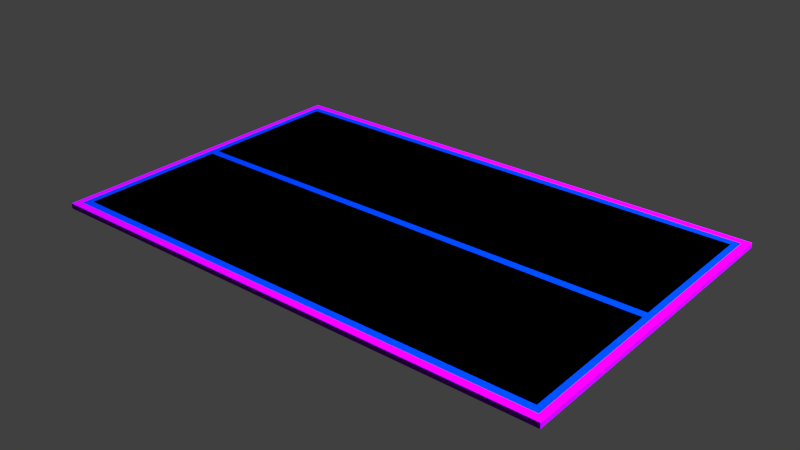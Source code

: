 # Source: table2.blend  (saved by Blender 2.74.0; exported with 4.5.12 LTS)
import bpy
from mathutils import Matrix  # noqa: F401  (used for matrix-valued properties, if any)

bpy.ops.wm.read_factory_settings(use_empty=True)
scene = bpy.context.scene
scene.name = 'Scene'

# ---- collections
col_collection_1 = bpy.data.collections.new('Collection 1'); scene.collection.children.link(col_collection_1)

# ---- materials (node trees are filled in below, after node groups)
mat_material__25 = bpy.data.materials.new('Material #25')
mat_material__25.alpha_threshold = 0.0
mat_material__25.use_transparent_shadow = False
mat_material__25.diffuse_color = (0.0, 0.0, 0.0, 1.0)
mat_material__25.specular_color = (0.9, 0.9, 0.9)
mat_material__25.roughness = 0.5
mat_material__25.specular_intensity = 0.54
mat_material__26 = bpy.data.materials.new('Material #26')
mat_material__26.alpha_threshold = 0.0
mat_material__26.use_transparent_shadow = False
mat_material__26.diffuse_color = (0.0, 0.01538, 0.2957, 1.0)
mat_material__26.specular_color = (0.8835, 0.8163, 0.9)
mat_material__26.roughness = 0.5
mat_material__26.specular_intensity = 1.0
mat_material__36 = bpy.data.materials.new('Material #36')
mat_material__36.alpha_threshold = 0.0
mat_material__36.use_transparent_shadow = False
mat_material__36.diffuse_color = (0.2295, 0.0, 0.6, 1.0)
mat_material__36.specular_color = (0.07324, 0.07324, 0.07324)
mat_material__36.roughness = 0.5
mat_material__36.specular_intensity = 0.0

# ---- material node trees

# ---- world
world_world = bpy.data.worlds.new('World'); scene.world = world_world
world_world.color = (0.05088, 0.05088, 0.05088)
world_world.use_sun_shadow = False
world_world.sun_shadow_jitter_overblur = 0.0
world_world.cycles.sampling_method = 'MANUAL'
world_world.cycles.sample_map_resolution = 256

# ---- lights
light_lamp = bpy.data.lights.new('Lamp', 'POINT')
light_lamp.transmission_factor = 0.0
light_lamp.cutoff_distance = 30.0
light_lamp.energy = 1e+04
light_lamp.shadow_buffer_clip_start = 1.001
light_lamp.shadow_soft_size = 0.1
light_lamp.shadow_maximum_resolution = 0.006
light_lamp.use_absolute_resolution = True
light_lamp.cycles.use_multiple_importance_sampling = False

# ---- meshes
me_untitled_003 = bpy.data.meshes.new('Untitled.003')
me_untitled_003.from_pydata([(-53.94, -29.92, -0.4498), (53.94, -29.92, -0.4498), (-53.94, 29.92, -0.4498), (53.94, 29.92, -0.4498), (-53.94, -29.92, 0.4498), (53.94, -29.92, 0.4498), (-53.94, 29.92, 0.4498), (53.94, 29.92, 0.4498), (-53.94, -27.24, -0.4498), (-53.94, 27.24, -0.4498), (53.94, 27.24, -0.4498), (53.94, -27.24, -0.4498), (53.94, -27.24, 0.4498), (53.94, 27.24, 0.4498), (-53.94, 27.24, 0.4498), (-53.94, -27.24, 0.4498), (-51.27, 29.78, -0.5906), (51.27, 29.92, -0.4498), (51.27, -29.78, -0.5906), (-51.27, -29.92, -0.4498), (-51.27, -29.92, 0.4498), (51.27, -29.92, 0.4498), (51.27, 29.92, 0.4498), (-51.27, 29.92, 0.4498), (-51.27, 27.24, -0.5906), (51.27, 27.24, -0.5906), (51.27, -27.24, -0.5906), (-51.27, -27.24, -0.5906), (51.27, 27.24, 0.5906), (-51.27, 27.24, 0.5906), (-51.27, -27.24, 0.5906), (51.27, -27.24, 0.5906), (-53.94, -0.7246, -0.4498), (-53.8, 0.7246, -0.5906), (53.94, 0.7246, -0.4498), (53.8, -0.7246, -0.5906), (53.94, -0.7246, 0.4498), (53.8, 0.7246, 0.5906), (-53.94, 0.7246, 0.4498), (-53.8, -0.7246, 0.5906), (51.27, 0.7245, -0.5906), (51.27, -0.7246, -0.5906), (-51.27, -0.7245, -0.5906), (-51.27, 0.7246, -0.5906), (-51.27, 0.7245, 0.5906), (-51.27, -0.7246, 0.5906), (51.27, -0.7245, 0.5906), (51.27, 0.7246, 0.5906), (-53.94, -28.58, -0.4498), (53.94, 28.58, -0.4498), (53.94, -28.58, 0.4498), (-53.94, 28.58, 0.4498), (-53.8, 28.58, -0.5906), (53.8, -28.58, -0.5906), (53.8, 28.58, 0.5906), (-53.8, -28.58, 0.5906), (51.27, 28.58, -0.5906), (-51.27, 28.58, -0.5906), (-51.27, -28.58, -0.5906), (51.27, -28.58, -0.5906), (-51.27, 28.58, 0.5906), (51.27, 28.58, 0.5906), (51.27, -28.58, 0.5906), (-51.27, -28.58, 0.5906), (-52.6, 29.92, -0.4498), (52.6, -29.92, -0.4498), (-52.6, -29.92, 0.4498), (52.6, 29.92, 0.4498), (-52.6, 27.24, -0.5906), (52.6, -27.24, -0.5906), (52.6, 27.24, 0.5906), (-52.6, -27.24, 0.5906), (52.6, 29.78, -0.5906), (-52.6, -29.78, -0.5906), (52.6, -29.78, 0.5906), (-52.6, 29.78, 0.5906), (52.6, 27.24, -0.5906), (-52.6, -27.24, -0.5906), (-52.6, 27.24, 0.5906), (52.6, -27.24, 0.5906), (52.6, -0.7246, -0.5906), (52.6, 0.7245, -0.5906), (-52.6, 0.7246, -0.5906), (-52.6, -0.7245, -0.5906), (-52.6, -0.7246, 0.5906), (-52.6, 0.7245, 0.5906), (52.6, 0.7246, 0.5906), (52.6, -0.7245, 0.5906), (52.6, 28.58, -0.5906), (-52.6, 28.58, -0.5906), (-52.6, -28.58, -0.5906), (52.6, -28.58, -0.5906), (-52.6, 28.58, 0.5906), (52.6, 28.58, 0.5906), (52.6, -28.58, 0.5906), (-52.6, -28.58, 0.5906), (-53.8, -29.78, -0.5906), (53.8, -29.78, -0.5906), (-53.8, 29.78, -0.5906), (53.8, 29.78, -0.5906), (-53.8, -29.78, 0.5906), (53.8, -29.78, 0.5906), (-53.8, 29.78, 0.5906), (53.8, 29.78, 0.5906), (-53.8, -27.24, -0.5906), (-53.8, 27.24, -0.5906), (53.8, 27.24, -0.5906), (53.8, -27.24, -0.5906), (53.8, -27.24, 0.5906), (53.8, 27.24, 0.5906), (-53.8, 27.24, 0.5906), (-53.8, -27.24, 0.5906), (-51.27, 29.92, -0.4498), (51.27, 29.78, -0.5906), (51.27, -29.92, -0.4498), (-51.27, -29.78, -0.5906), (-51.27, -29.78, 0.5906), (51.27, -29.78, 0.5906), (51.27, 29.78, 0.5906), (-51.27, 29.78, 0.5906), (-53.8, -0.7245, -0.5906), (-53.94, 0.7246, -0.4498), (53.8, 0.7245, -0.5906), (53.94, -0.7246, -0.4498), (53.8, -0.7245, 0.5906), (53.94, 0.7246, 0.4498), (-53.8, 0.7245, 0.5906), (-53.94, -0.7246, 0.4498), (-53.8, -28.58, -0.5906), (53.8, 28.58, -0.5906), (53.8, -28.58, 0.5906), (-53.8, 28.58, 0.5906), (-53.94, 28.58, -0.4498), (53.94, -28.58, -0.4498), (53.94, 28.58, 0.4498), (-53.94, -28.58, 0.4498), (-52.6, 29.78, -0.5906), (52.6, -29.78, -0.5906), (-52.6, -29.78, 0.5906), (52.6, 29.78, 0.5906), (52.6, 29.92, -0.4498), (-52.6, -29.92, -0.4498), (52.6, -29.92, 0.4498), (-52.6, 29.92, 0.4498), (-53.93, -29.91, -0.5114), (-53.9, -29.89, -0.5554), (-53.86, -29.84, -0.5818), (53.93, -29.91, -0.5114), (53.9, -29.89, -0.5554), (53.86, -29.84, -0.5818), (-53.93, 29.91, -0.5114), (-53.9, 29.89, -0.5554), (-53.86, 29.84, -0.5818), (53.93, 29.91, -0.5114), (53.9, 29.89, -0.5554), (53.86, 29.84, -0.5818), (-53.93, -29.91, 0.5114), (-53.9, -29.89, 0.5554), (-53.86, -29.84, 0.5818), (53.93, -29.91, 0.5114), (53.9, -29.89, 0.5554), (53.86, -29.84, 0.5818), (-53.93, 29.91, 0.5114), (-53.9, 29.89, 0.5554), (-53.86, 29.84, 0.5818), (53.93, 29.91, 0.5114), (53.9, 29.89, 0.5554), (53.86, 29.84, 0.5818), (-53.93, -27.24, -0.5114), (-53.9, -27.24, -0.5554), (-53.86, -27.24, -0.5818), (-53.93, 27.24, -0.5114), (-53.9, 27.24, -0.5554), (-53.86, 27.24, -0.5818), (53.93, 27.24, -0.5114), (53.9, 27.24, -0.5554), (53.86, 27.24, -0.5818), (53.93, -27.24, -0.5114), (53.9, -27.24, -0.5554), (53.86, -27.24, -0.5818), (53.93, -27.24, 0.5114), (53.9, -27.24, 0.5554), (53.86, -27.24, 0.5818), (53.93, 27.24, 0.5114), (53.9, 27.24, 0.5554), (53.86, 27.24, 0.5818), (-53.93, 27.24, 0.5114), (-53.9, 27.24, 0.5554), (-53.86, 27.24, 0.5818), (-53.93, -27.24, 0.5114), (-53.9, -27.24, 0.5554), (-53.86, -27.24, 0.5818), (-51.27, 29.84, -0.5818), (-51.27, 29.89, -0.5554), (-51.27, 29.91, -0.5114), (51.27, 29.91, -0.5114), (51.27, 29.89, -0.5554), (51.27, 29.84, -0.5818), (51.27, -29.84, -0.5818), (51.27, -29.89, -0.5554), (51.27, -29.91, -0.5114), (-51.27, -29.91, -0.5114), (-51.27, -29.89, -0.5554), (-51.27, -29.84, -0.5818), (-51.27, -29.91, 0.5114), (-51.27, -29.89, 0.5554), (-51.27, -29.84, 0.5818), (51.27, -29.91, 0.5114), (51.27, -29.89, 0.5554), (51.27, -29.84, 0.5818), (51.27, 29.91, 0.5114), (51.27, 29.89, 0.5554), (51.27, 29.84, 0.5818), (-51.27, 29.91, 0.5114), (-51.27, 29.89, 0.5554), (-51.27, 29.84, 0.5818), (-53.93, -0.7246, -0.5114), (-53.9, -0.7246, -0.5554), (-53.86, -0.7245, -0.5818), (-53.86, 0.7246, -0.5818), (-53.9, 0.7246, -0.5554), (-53.93, 0.7246, -0.5114), (53.93, 0.7246, -0.5114), (53.9, 0.7246, -0.5554), (53.86, 0.7245, -0.5818), (53.86, -0.7246, -0.5818), (53.9, -0.7246, -0.5554), (53.93, -0.7246, -0.5114), (53.93, -0.7246, 0.5114), (53.9, -0.7246, 0.5554), (53.86, -0.7245, 0.5818), (53.86, 0.7246, 0.5818), (53.9, 0.7246, 0.5554), (53.93, 0.7246, 0.5114), (-53.93, 0.7246, 0.5114), (-53.9, 0.7246, 0.5554), (-53.86, 0.7245, 0.5818), (-53.86, -0.7246, 0.5818), (-53.9, -0.7246, 0.5554), (-53.93, -0.7246, 0.5114), (-53.93, -28.58, -0.5114), (-53.9, -28.58, -0.5554), (-53.86, -28.58, -0.5818), (53.93, 28.58, -0.5114), (53.9, 28.58, -0.5554), (53.86, 28.58, -0.5818), (53.93, -28.58, 0.5114), (53.9, -28.58, 0.5554), (53.86, -28.58, 0.5818), (-53.93, 28.58, 0.5114), (-53.9, 28.58, 0.5554), (-53.86, 28.58, 0.5818), (-53.86, 28.58, -0.5818), (-53.9, 28.58, -0.5554), (-53.93, 28.58, -0.5114), (53.86, -28.58, -0.5818), (53.9, -28.58, -0.5554), (53.93, -28.58, -0.5114), (53.86, 28.58, 0.5818), (53.9, 28.58, 0.5554), (53.93, 28.58, 0.5114), (-53.86, -28.58, 0.5818), (-53.9, -28.58, 0.5554), (-53.93, -28.58, 0.5114), (-52.6, 29.91, -0.5114), (-52.6, 29.89, -0.5554), (-52.6, 29.84, -0.5818), (52.6, -29.91, -0.5114), (52.6, -29.89, -0.5554), (52.6, -29.84, -0.5818), (-52.6, -29.91, 0.5114), (-52.6, -29.89, 0.5554), (-52.6, -29.84, 0.5818), (52.6, 29.91, 0.5114), (52.6, 29.89, 0.5554), (52.6, 29.84, 0.5818), (52.6, 29.84, -0.5818), (52.6, 29.89, -0.5554), (52.6, 29.91, -0.5114), (-52.6, -29.84, -0.5818), (-52.6, -29.89, -0.5554), (-52.6, -29.91, -0.5114), (52.6, -29.84, 0.5818), (52.6, -29.89, 0.5554), (52.6, -29.91, 0.5114), (-52.6, 29.84, 0.5818), (-52.6, 29.89, 0.5554), (-52.6, 29.91, 0.5114)], [], [(40, 41, 42, 43), (44, 45, 46, 47), (19, 114, 21, 20), (123, 34, 125, 36), (17, 112, 23, 22), (121, 32, 127, 38), (16, 113, 56, 57), (18, 115, 58, 59), (118, 119, 60, 61), (116, 117, 62, 63), (10, 49, 134, 13), (12, 50, 133, 11), (8, 48, 135, 15), (14, 51, 132, 9), (122, 35, 80, 81), (120, 33, 82, 83), (126, 39, 84, 85), (124, 37, 86, 87), (114, 65, 142, 21), (20, 66, 141, 19), (112, 64, 143, 23), (22, 67, 140, 17), (113, 72, 88, 56), (24, 68, 89, 57), (115, 73, 90, 58), (26, 69, 91, 59), (119, 75, 92, 60), (28, 70, 93, 61), (117, 74, 94, 62), (30, 71, 95, 63), (41, 26, 27, 42), (43, 24, 25, 40), (45, 30, 31, 46), (47, 28, 29, 44), (34, 10, 13, 125), (36, 12, 11, 123), (32, 8, 15, 127), (38, 14, 9, 121), (35, 107, 69, 80), (40, 25, 76, 81), (33, 105, 68, 82), (42, 27, 77, 83), (39, 111, 71, 84), (44, 29, 78, 85), (37, 109, 70, 86), (46, 31, 79, 87), (56, 25, 24, 57), (58, 27, 26, 59), (60, 29, 28, 61), (62, 31, 30, 63), (49, 3, 7, 134), (50, 5, 1, 133), (48, 0, 4, 135), (51, 6, 2, 132), (129, 106, 76, 88), (52, 98, 136, 89), (128, 104, 77, 90), (53, 97, 137, 91), (131, 110, 78, 92), (54, 103, 139, 93), (130, 108, 79, 94), (55, 100, 138, 95), (80, 41, 40, 81), (82, 43, 42, 83), (84, 45, 44, 85), (86, 47, 46, 87), (65, 1, 5, 142), (66, 4, 0, 141), (64, 2, 6, 143), (67, 7, 3, 140), (72, 99, 129, 88), (68, 105, 52, 89), (73, 96, 128, 90), (69, 107, 53, 91), (75, 102, 131, 92), (70, 109, 54, 93), (74, 101, 130, 94), (71, 111, 55, 95), (69, 26, 41, 80), (76, 106, 122, 81), (68, 24, 43, 82), (77, 104, 120, 83), (71, 30, 45, 84), (78, 110, 126, 85), (70, 28, 47, 86), (79, 108, 124, 87), (76, 25, 56, 88), (136, 16, 57, 89), (77, 27, 58, 90), (137, 18, 59, 91), (78, 29, 60, 92), (139, 118, 61, 93), (79, 31, 62, 94), (138, 116, 63, 95), (96, 146, 242, 128), (98, 152, 266, 136), (99, 155, 245, 129), (97, 149, 269, 137), (100, 158, 272, 138), (101, 161, 248, 130), (103, 167, 275, 139), (102, 164, 251, 131), (104, 170, 218, 120), (105, 173, 252, 52), (106, 176, 224, 122), (107, 179, 255, 53), (108, 182, 230, 124), (109, 185, 258, 54), (110, 188, 236, 126), (111, 191, 261, 55), (16, 192, 197, 113), (113, 197, 276, 72), (18, 198, 203, 115), (115, 203, 279, 73), (116, 206, 209, 117), (117, 209, 282, 74), (118, 212, 215, 119), (119, 215, 285, 75), (120, 218, 219, 33), (33, 219, 173, 105), (122, 224, 225, 35), (35, 225, 179, 107), (124, 230, 231, 37), (37, 231, 185, 109), (126, 236, 237, 39), (39, 237, 191, 111), (128, 242, 170, 104), (129, 245, 176, 106), (130, 248, 182, 108), (131, 251, 188, 110), (52, 252, 152, 98), (53, 255, 149, 97), (54, 258, 167, 103), (55, 261, 158, 100), (136, 266, 192, 16), (137, 269, 198, 18), (138, 272, 206, 116), (139, 275, 212, 118), (72, 276, 155, 99), (73, 279, 146, 96), (74, 282, 161, 101), (75, 285, 164, 102), (146, 145, 241, 242), (145, 144, 240, 241), (144, 0, 48, 240), (152, 151, 265, 266), (151, 150, 264, 265), (150, 2, 64, 264), (155, 154, 244, 245), (154, 153, 243, 244), (153, 3, 49, 243), (149, 148, 268, 269), (148, 147, 267, 268), (147, 1, 65, 267), (158, 157, 271, 272), (157, 156, 270, 271), (156, 4, 66, 270), (161, 160, 247, 248), (160, 159, 246, 247), (159, 5, 50, 246), (167, 166, 274, 275), (166, 165, 273, 274), (165, 7, 67, 273), (164, 163, 250, 251), (163, 162, 249, 250), (162, 6, 51, 249), (170, 169, 217, 218), (169, 168, 216, 217), (168, 8, 32, 216), (173, 172, 253, 252), (172, 171, 254, 253), (171, 9, 132, 254), (176, 175, 223, 224), (175, 174, 222, 223), (174, 10, 34, 222), (179, 178, 256, 255), (178, 177, 257, 256), (177, 11, 133, 257), (182, 181, 229, 230), (181, 180, 228, 229), (180, 12, 36, 228), (185, 184, 259, 258), (184, 183, 260, 259), (183, 13, 134, 260), (188, 187, 235, 236), (187, 186, 234, 235), (186, 14, 38, 234), (191, 190, 262, 261), (190, 189, 263, 262), (189, 15, 135, 263), (192, 193, 196, 197), (193, 194, 195, 196), (194, 112, 17, 195), (197, 196, 277, 276), (196, 195, 278, 277), (195, 17, 140, 278), (198, 199, 202, 203), (199, 200, 201, 202), (200, 114, 19, 201), (203, 202, 280, 279), (202, 201, 281, 280), (201, 19, 141, 281), (206, 205, 208, 209), (205, 204, 207, 208), (204, 20, 21, 207), (209, 208, 283, 282), (208, 207, 284, 283), (207, 21, 142, 284), (212, 211, 214, 215), (211, 210, 213, 214), (210, 22, 23, 213), (215, 214, 286, 285), (214, 213, 287, 286), (213, 23, 143, 287), (218, 217, 220, 219), (217, 216, 221, 220), (216, 32, 121, 221), (219, 220, 172, 173), (220, 221, 171, 172), (221, 121, 9, 171), (224, 223, 226, 225), (223, 222, 227, 226), (222, 34, 123, 227), (225, 226, 178, 179), (226, 227, 177, 178), (227, 123, 11, 177), (230, 229, 232, 231), (229, 228, 233, 232), (228, 36, 125, 233), (231, 232, 184, 185), (232, 233, 183, 184), (233, 125, 13, 183), (236, 235, 238, 237), (235, 234, 239, 238), (234, 38, 127, 239), (237, 238, 190, 191), (238, 239, 189, 190), (239, 127, 15, 189), (242, 241, 169, 170), (241, 240, 168, 169), (240, 48, 8, 168), (245, 244, 175, 176), (244, 243, 174, 175), (243, 49, 10, 174), (248, 247, 181, 182), (247, 246, 180, 181), (246, 50, 12, 180), (251, 250, 187, 188), (250, 249, 186, 187), (249, 51, 14, 186), (252, 253, 151, 152), (253, 254, 150, 151), (254, 132, 2, 150), (255, 256, 148, 149), (256, 257, 147, 148), (257, 133, 1, 147), (258, 259, 166, 167), (259, 260, 165, 166), (260, 134, 7, 165), (261, 262, 157, 158), (262, 263, 156, 157), (263, 135, 4, 156), (266, 265, 193, 192), (265, 264, 194, 193), (264, 64, 112, 194), (269, 268, 199, 198), (268, 267, 200, 199), (267, 65, 114, 200), (272, 271, 205, 206), (271, 270, 204, 205), (270, 66, 20, 204), (275, 274, 211, 212), (274, 273, 210, 211), (273, 67, 22, 210), (276, 277, 154, 155), (277, 278, 153, 154), (278, 140, 3, 153), (279, 280, 145, 146), (280, 281, 144, 145), (281, 141, 0, 144), (282, 283, 160, 161), (283, 284, 159, 160), (284, 142, 5, 159), (285, 286, 163, 164), (286, 287, 162, 163), (287, 143, 6, 162)])
me_untitled_003.polygons.foreach_set('material_index', [1, 1, 2, 2, 2, 2, 2, 2, 2, 2, 2, 2, 2, 2, 2, 2, 2, 2, 2, 2, 2, 2, 2, 1, 2, 1, 2, 1, 2, 1, 1, 1, 0, 0, 2, 2, 2, 2, 2, 1, 2, 1, 2, 1, 2, 1, 1, 1, 1, 1, 2, 2, 2, 2, 2, 2, 2, 2, 2, 2, 2, 2, 1, 1, 1, 1, 2, 2, 2, 2, 2, 2, 2, 2, 2, 2, 2, 2, 1, 2, 1, 2, 1, 2, 1, 2, 1, 2, 1, 2, 1, 2, 1, 2, 2, 2, 2, 2, 2, 2, 2, 2, 2, 2, 2, 2, 2, 2, 2, 2, 2, 2, 2, 2, 2, 2, 2, 2, 2, 2, 2, 2, 2, 2, 2, 2, 2, 2, 2, 2, 2, 2, 2, 2, 2, 2, 2, 2, 2, 2, 2, 2, 2, 2, 2, 2, 2, 2, 2, 2, 2, 2, 2, 2, 2, 2, 2, 2, 2, 2, 2, 2, 2, 2, 2, 2, 2, 2, 2, 2, 2, 2, 2, 2, 2, 2, 2, 2, 2, 2, 2, 2, 2, 2, 2, 2, 2, 2, 2, 2, 2, 2, 2, 2, 2, 2, 2, 2, 2, 2, 2, 2, 2, 2, 2, 2, 2, 2, 2, 2, 2, 2, 2, 2, 2, 2, 2, 2, 2, 2, 2, 2, 2, 2, 2, 2, 2, 2, 2, 2, 2, 2, 2, 2, 2, 2, 2, 2, 2, 2, 2, 2, 2, 2, 2, 2, 2, 2, 2, 2, 2, 2, 2, 2, 2, 2, 2, 2, 2, 2, 2, 2, 2, 2, 2, 2, 2, 2, 2, 2, 2, 2, 2, 2, 2, 2, 2, 2, 2, 2, 2, 2, 2, 2, 2, 2])
_k = set([(0, 4), (0, 48), (0, 141), (0, 144), (1, 5), (1, 65), (1, 133), (1, 147), (2, 6), (2, 64), (2, 132), (2, 150), (3, 7), (3, 49), (3, 140), (3, 153), (4, 66), (4, 135), (4, 156), (5, 50), (5, 142), (5, 159), (6, 51), (6, 143), (6, 162), (7, 67), (7, 134), (7, 165), (8, 32), (8, 48), (9, 121), (9, 132), (10, 34), (10, 49), (11, 123), (11, 133), (12, 36), (12, 50), (13, 125), (13, 134), (14, 38), (14, 51), (15, 127), (15, 135), (16, 113), (16, 136), (17, 112), (17, 140), (18, 115), (18, 137), (19, 114), (19, 141), (20, 21), (20, 66), (21, 142), (22, 23), (22, 67), (23, 143), (32, 121), (33, 105), (33, 120), (34, 123), (35, 107), (35, 122), (36, 125), (37, 109), (37, 124), (38, 127), (39, 111), (39, 126), (52, 98), (52, 105), (53, 97), (53, 107), (54, 103), (54, 109), (55, 100), (55, 111), (64, 112), (65, 114), (72, 99), (72, 113), (73, 96), (73, 115), (74, 101), (74, 117), (75, 102), (75, 119), (96, 128), (96, 146), (97, 137), (97, 149), (98, 136), (98, 152), (99, 129), (99, 155), (100, 138), (100, 158), (101, 130), (101, 161), (102, 131), (102, 164), (103, 139), (103, 167), (104, 120), (104, 128), (106, 122), (106, 129), (108, 124), (108, 130), (110, 126), (110, 131), (116, 117), (116, 138), (118, 119), (118, 139), (144, 145), (144, 240), (144, 281), (145, 146), (145, 241), (145, 280), (146, 242), (146, 279), (147, 148), (147, 257), (147, 267), (148, 149), (148, 256), (148, 268), (149, 255), (149, 269), (150, 151), (150, 254), (150, 264), (151, 152), (151, 253), (151, 265), (152, 252), (152, 266), (153, 154), (153, 243), (153, 278), (154, 155), (154, 244), (154, 277), (155, 245), (155, 276), (156, 157), (156, 263), (156, 270), (157, 158), (157, 262), (157, 271), (158, 261), (158, 272), (159, 160), (159, 246), (159, 284), (160, 161), (160, 247), (160, 283), (161, 248), (161, 282), (162, 163), (162, 249), (162, 287), (163, 164), (163, 250), (163, 286), (164, 251), (164, 285), (165, 166), (165, 260), (165, 273), (166, 167), (166, 259), (166, 274), (167, 258), (167, 275), (168, 216), (168, 240), (169, 217), (169, 241), (170, 218), (170, 242), (171, 221), (171, 254), (172, 220), (172, 253), (173, 219), (173, 252), (174, 222), (174, 243), (175, 223), (175, 244), (176, 224), (176, 245), (177, 227), (177, 257), (178, 226), (178, 256), (179, 225), (179, 255), (180, 228), (180, 246), (181, 229), (181, 247), (182, 230), (182, 248), (183, 233), (183, 260), (184, 232), (184, 259), (185, 231), (185, 258), (186, 234), (186, 249), (187, 235), (187, 250), (188, 236), (188, 251), (189, 239), (189, 263), (190, 238), (190, 262), (191, 237), (191, 261), (192, 197), (192, 266), (193, 196), (193, 265), (194, 195), (194, 264), (195, 278), (196, 277), (197, 276), (198, 203), (198, 269), (199, 202), (199, 268), (200, 201), (200, 267), (201, 281), (202, 280), (203, 279), (204, 207), (204, 270), (205, 208), (205, 271), (206, 209), (206, 272), (207, 284), (208, 283), (209, 282), (210, 213), (210, 273), (211, 214), (211, 274), (212, 215), (212, 275), (213, 287), (214, 286), (215, 285), (216, 221), (217, 220), (218, 219), (222, 227), (223, 226), (224, 225), (228, 233), (229, 232), (230, 231), (234, 239), (235, 238), (236, 237)])
me_untitled_003.attributes.new('sharp_edge', 'BOOLEAN', 'EDGE').data.foreach_set('value', [ (min(e.vertices), max(e.vertices)) in _k for e in me_untitled_003.edges])
_uv = me_untitled_003.uv_layers.new(name='UVChannel_1')
_uv.uv.foreach_set('vector', [0.0247, 0.5121, 0.0247, 0.4879, 0.9753, 0.4879, 0.9753, 0.5121, 0.0247, 0.5121, 0.0247, 0.4879, 0.9753, 0.4879, 0.9753, 0.5121, 0.0247, 0.1191, 0.9753, 0.1191, 0.9753, 0.8809, 0.0247, 0.8809, 0.4879, 0.1191, 0.5121, 0.1191, 0.5121, 0.8809, 0.4879, 0.8809, 0.0247, 0.1191, 0.9753, 0.1191, 0.9753, 0.8809, 0.0247, 0.8809, 0.4879, 0.1191, 0.5121, 0.1191, 0.5121, 0.8809, 0.4879, 0.8809, 0.9753, 0.9976, 0.0247, 0.9976, 0.0247, 0.9776, 0.9753, 0.9776, 0.0247, 0.002351, 0.9753, 0.002351, 0.9753, 0.02241, 0.0247, 0.02241, 0.9753, 0.9976, 0.0247, 0.9976, 0.0247, 0.9776, 0.9753, 0.9776, 0.0247, 0.002351, 0.9753, 0.002351, 0.9753, 0.02241, 0.0247, 0.02241, 0.9552, 0.1191, 0.9776, 0.1191, 0.9776, 0.8809, 0.9552, 0.8809, 0.04482, 0.8809, 0.02241, 0.8809, 0.02241, 0.1191, 0.04482, 0.1191, 0.9552, 0.1191, 0.9776, 0.1191, 0.9776, 0.8809, 0.9552, 0.8809, 0.04482, 0.8809, 0.02241, 0.8809, 0.02241, 0.1191, 0.04482, 0.1191, 0.001304, 0.5121, 0.001304, 0.4879, 0.01235, 0.4879, 0.01235, 0.5121, 0.9987, 0.4879, 0.9987, 0.5121, 0.9877, 0.5121, 0.9877, 0.4879, 0.001304, 0.5121, 0.001304, 0.4879, 0.01235, 0.4879, 0.01235, 0.5121, 0.9987, 0.4879, 0.9987, 0.5121, 0.9877, 0.5121, 0.9877, 0.4879, 0.9753, 0.1191, 0.9877, 0.1191, 0.9877, 0.8809, 0.9753, 0.8809, 0.0247, 0.8809, 0.01235, 0.8809, 0.01235, 0.1191, 0.0247, 0.1191, 0.9753, 0.1191, 0.9877, 0.1191, 0.9877, 0.8809, 0.9753, 0.8809, 0.0247, 0.8809, 0.01235, 0.8809, 0.01235, 0.1191, 0.0247, 0.1191, 0.0247, 0.9976, 0.01235, 0.9976, 0.01235, 0.9776, 0.0247, 0.9776, 0.9753, 0.9552, 0.9877, 0.9552, 0.9877, 0.9776, 0.9753, 0.9776, 0.9753, 0.002351, 0.9877, 0.002351, 0.9877, 0.02241, 0.9753, 0.02241, 0.0247, 0.04482, 0.01235, 0.04482, 0.01235, 0.02241, 0.0247, 0.02241, 0.0247, 0.9976, 0.01235, 0.9976, 0.01235, 0.9776, 0.0247, 0.9776, 0.9753, 0.9552, 0.9877, 0.9552, 0.9877, 0.9776, 0.9753, 0.9776, 0.9753, 0.002351, 0.9877, 0.002351, 0.9877, 0.02241, 0.9753, 0.02241, 0.0247, 0.04482, 0.01235, 0.04482, 0.01235, 0.02241, 0.0247, 0.02241, 0.0247, 0.4879, 0.0247, 0.04482, 0.9753, 0.04482, 0.9753, 0.4879, 0.9753, 0.5121, 0.9753, 0.9552, 0.0247, 0.9552, 0.0247, 0.5121, 0.0247, 0.4879, 0.0247, 0.04482, 0.9753, 0.04482, 0.9753, 0.4879, 0.9753, 0.5121, 0.9753, 0.9552, 0.0247, 0.9552, 0.0247, 0.5121, 0.5121, 0.1191, 0.9552, 0.1191, 0.9552, 0.8809, 0.5121, 0.8809, 0.4879, 0.8809, 0.04482, 0.8809, 0.04482, 0.1191, 0.4879, 0.1191, 0.5121, 0.1191, 0.9552, 0.1191, 0.9552, 0.8809, 0.5121, 0.8809, 0.4879, 0.8809, 0.04482, 0.8809, 0.04482, 0.1191, 0.4879, 0.1191, 0.001304, 0.4879, 0.001304, 0.04482, 0.01235, 0.04482, 0.01235, 0.4879, 0.0247, 0.5121, 0.0247, 0.9552, 0.01235, 0.9552, 0.01235, 0.5121, 0.9987, 0.5121, 0.9987, 0.9552, 0.9877, 0.9552, 0.9877, 0.5121, 0.9753, 0.4879, 0.9753, 0.04482, 0.9877, 0.04482, 0.9877, 0.4879, 0.001304, 0.4879, 0.001304, 0.04482, 0.01235, 0.04482, 0.01235, 0.4879, 0.0247, 0.5121, 0.0247, 0.9552, 0.01235, 0.9552, 0.01235, 0.5121, 0.9987, 0.5121, 0.9987, 0.9552, 0.9877, 0.9552, 0.9877, 0.5121, 0.9753, 0.4879, 0.9753, 0.04482, 0.9877, 0.04482, 0.9877, 0.4879, 0.0247, 0.9776, 0.0247, 0.9552, 0.9753, 0.9552, 0.9753, 0.9776, 0.9753, 0.02241, 0.9753, 0.04482, 0.0247, 0.04482, 0.0247, 0.02241, 0.0247, 0.9776, 0.0247, 0.9552, 0.9753, 0.9552, 0.9753, 0.9776, 0.9753, 0.02241, 0.9753, 0.04482, 0.0247, 0.04482, 0.0247, 0.02241, 0.9776, 0.1191, 1.0, 0.1191, 1.0, 0.8809, 0.9776, 0.8809, 0.02241, 0.8809, 0.0, 0.8809, 0.0, 0.1191, 0.02241, 0.1191, 0.9776, 0.1191, 1.0, 0.1191, 1.0, 0.8809, 0.9776, 0.8809, 0.02241, 0.8809, 0.0, 0.8809, 0.0, 0.1191, 0.02241, 0.1191, 0.001304, 0.9776, 0.001304, 0.9552, 0.01235, 0.9552, 0.01235, 0.9776, 0.9987, 0.9776, 0.9987, 0.9976, 0.9877, 0.9976, 0.9877, 0.9776, 0.9987, 0.02241, 0.9987, 0.04482, 0.9877, 0.04482, 0.9877, 0.02241, 0.001304, 0.02241, 0.001304, 0.002351, 0.01235, 0.002351, 0.01235, 0.02241, 0.001304, 0.9776, 0.001304, 0.9552, 0.01235, 0.9552, 0.01235, 0.9776, 0.9987, 0.9776, 0.9987, 0.9976, 0.9877, 0.9976, 0.9877, 0.9776, 0.9987, 0.02241, 0.9987, 0.04482, 0.9877, 0.04482, 0.9877, 0.02241, 0.001304, 0.02241, 0.001304, 0.002351, 0.01235, 0.002351, 0.01235, 0.02241, 0.01235, 0.4879, 0.0247, 0.4879, 0.0247, 0.5121, 0.01235, 0.5121, 0.9877, 0.5121, 0.9753, 0.5121, 0.9753, 0.4879, 0.9877, 0.4879, 0.01235, 0.4879, 0.0247, 0.4879, 0.0247, 0.5121, 0.01235, 0.5121, 0.9877, 0.5121, 0.9753, 0.5121, 0.9753, 0.4879, 0.9877, 0.4879, 0.9877, 0.1191, 1.0, 0.1191, 1.0, 0.8809, 0.9877, 0.8809, 0.01235, 0.8809, 0.0, 0.8809, 0.0, 0.1191, 0.01235, 0.1191, 0.9877, 0.1191, 1.0, 0.1191, 1.0, 0.8809, 0.9877, 0.8809, 0.01235, 0.8809, 0.0, 0.8809, 0.0, 0.1191, 0.01235, 0.1191, 0.01235, 0.9976, 0.001304, 0.9976, 0.001304, 0.9776, 0.01235, 0.9776, 0.9877, 0.9552, 0.9987, 0.9552, 0.9987, 0.9776, 0.9877, 0.9776, 0.9877, 0.002351, 0.9987, 0.002351, 0.9987, 0.02241, 0.9877, 0.02241, 0.01235, 0.04482, 0.001304, 0.04482, 0.001304, 0.02241, 0.01235, 0.02241, 0.01235, 0.9976, 0.001304, 0.9976, 0.001304, 0.9776, 0.01235, 0.9776, 0.9877, 0.9552, 0.9987, 0.9552, 0.9987, 0.9776, 0.9877, 0.9776, 0.9877, 0.002351, 0.9987, 0.002351, 0.9987, 0.02241, 0.9877, 0.02241, 0.01235, 0.04482, 0.001304, 0.04482, 0.001304, 0.02241, 0.01235, 0.02241, 0.01235, 0.04482, 0.0247, 0.04482, 0.0247, 0.4879, 0.01235, 0.4879, 0.01235, 0.9552, 0.001304, 0.9552, 0.001304, 0.5121, 0.01235, 0.5121, 0.9877, 0.9552, 0.9753, 0.9552, 0.9753, 0.5121, 0.9877, 0.5121, 0.9877, 0.04482, 0.9987, 0.04482, 0.9987, 0.4879, 0.9877, 0.4879, 0.01235, 0.04482, 0.0247, 0.04482, 0.0247, 0.4879, 0.01235, 0.4879, 0.01235, 0.9552, 0.001304, 0.9552, 0.001304, 0.5121, 0.01235, 0.5121, 0.9877, 0.9552, 0.9753, 0.9552, 0.9753, 0.5121, 0.9877, 0.5121, 0.9877, 0.04482, 0.9987, 0.04482, 0.9987, 0.4879, 0.9877, 0.4879, 0.01235, 0.9552, 0.0247, 0.9552, 0.0247, 0.9776, 0.01235, 0.9776, 0.9877, 0.9976, 0.9753, 0.9976, 0.9753, 0.9776, 0.9877, 0.9776, 0.9877, 0.04482, 0.9753, 0.04482, 0.9753, 0.02241, 0.9877, 0.02241, 0.01235, 0.002351, 0.0247, 0.002351, 0.0247, 0.02241, 0.01235, 0.02241, 0.01235, 0.9552, 0.0247, 0.9552, 0.0247, 0.9776, 0.01235, 0.9776, 0.9877, 0.9976, 0.9753, 0.9976, 0.9753, 0.9776, 0.9877, 0.9776, 0.9877, 0.04482, 0.9753, 0.04482, 0.9753, 0.02241, 0.9877, 0.02241, 0.01235, 0.002351, 0.0247, 0.002351, 0.0247, 0.02241, 0.01235, 0.02241, 0.9977, 0.1455, 0.9983, 0.1389, 0.9775, 0.1066, 0.9775, 0.1025, 0.9987, 0.1472, 0.999, 0.1402, 0.9876, 0.1072, 0.9876, 0.1032, 0.9977, 0.1455, 0.9983, 0.1389, 0.9775, 0.1066, 0.9775, 0.1025, 0.9987, 0.1472, 0.999, 0.1402, 0.9876, 0.1072, 0.9876, 0.1032, 0.001288, 0.8528, 0.0009659, 0.8598, 0.01238, 0.8928, 0.01239, 0.8968, 0.002323, 0.8545, 0.001742, 0.8611, 0.02246, 0.8934, 0.02248, 0.8975, 0.001288, 0.8528, 0.0009659, 0.8598, 0.01238, 0.8928, 0.01239, 0.8968, 0.002323, 0.8545, 0.001742, 0.8611, 0.02246, 0.8934, 0.02248, 0.8975, 0.9552, 0.1025, 0.9552, 0.1066, 0.5121, 0.1066, 0.5121, 0.1025, 0.04482, 0.1025, 0.04482, 0.1066, 0.02241, 0.1066, 0.02241, 0.1025, 0.9552, 0.1025, 0.9552, 0.1066, 0.5121, 0.1066, 0.5121, 0.1025, 0.04482, 0.1025, 0.04482, 0.1066, 0.02241, 0.1066, 0.02241, 0.1025, 0.04482, 0.8975, 0.04482, 0.8934, 0.4879, 0.8934, 0.4879, 0.8975, 0.9552, 0.8975, 0.9552, 0.8934, 0.9776, 0.8934, 0.9776, 0.8975, 0.04482, 0.8975, 0.04482, 0.8934, 0.4879, 0.8934, 0.4879, 0.8975, 0.9552, 0.8975, 0.9552, 0.8934, 0.9776, 0.8934, 0.9776, 0.8975, 0.9753, 0.1032, 0.9753, 0.1072, 0.0247, 0.1072, 0.0247, 0.1032, 0.0247, 0.1032, 0.0247, 0.1072, 0.01235, 0.1072, 0.01235, 0.1032, 0.9753, 0.1032, 0.9753, 0.1072, 0.0247, 0.1072, 0.0247, 0.1032, 0.0247, 0.1032, 0.0247, 0.1072, 0.01235, 0.1072, 0.01235, 0.1032, 0.0247, 0.8968, 0.0247, 0.8928, 0.9753, 0.8928, 0.9753, 0.8968, 0.9753, 0.8968, 0.9753, 0.8928, 0.9877, 0.8928, 0.9877, 0.8968, 0.0247, 0.8968, 0.0247, 0.8928, 0.9753, 0.8928, 0.9753, 0.8968, 0.9753, 0.8968, 0.9753, 0.8928, 0.9877, 0.8928, 0.9877, 0.8968, 0.5121, 0.1025, 0.5121, 0.1066, 0.4879, 0.1066, 0.4879, 0.1025, 0.4879, 0.1025, 0.4879, 0.1066, 0.04482, 0.1066, 0.04482, 0.1025, 0.5121, 0.1025, 0.5121, 0.1066, 0.4879, 0.1066, 0.4879, 0.1025, 0.4879, 0.1025, 0.4879, 0.1066, 0.04482, 0.1066, 0.04482, 0.1025, 0.4879, 0.8975, 0.4879, 0.8934, 0.5121, 0.8934, 0.5121, 0.8975, 0.5121, 0.8975, 0.5121, 0.8934, 0.9552, 0.8934, 0.9552, 0.8975, 0.4879, 0.8975, 0.4879, 0.8934, 0.5121, 0.8934, 0.5121, 0.8975, 0.5121, 0.8975, 0.5121, 0.8934, 0.9552, 0.8934, 0.9552, 0.8975, 0.9776, 0.1025, 0.9776, 0.1066, 0.9552, 0.1066, 0.9552, 0.1025, 0.9776, 0.1025, 0.9776, 0.1066, 0.9552, 0.1066, 0.9552, 0.1025, 0.02241, 0.8975, 0.02241, 0.8934, 0.04482, 0.8934, 0.04482, 0.8975, 0.02241, 0.8975, 0.02241, 0.8934, 0.04482, 0.8934, 0.04482, 0.8975, 0.02248, 0.1025, 0.02246, 0.1066, 0.001742, 0.1389, 0.002323, 0.1455, 0.02248, 0.1025, 0.02246, 0.1066, 0.001742, 0.1389, 0.002323, 0.1455, 0.9775, 0.8975, 0.9775, 0.8934, 0.9983, 0.8611, 0.9977, 0.8545, 0.9775, 0.8975, 0.9775, 0.8934, 0.9983, 0.8611, 0.9977, 0.8545, 0.9877, 0.1032, 0.9877, 0.1072, 0.9753, 0.1072, 0.9753, 0.1032, 0.9877, 0.1032, 0.9877, 0.1072, 0.9753, 0.1072, 0.9753, 0.1032, 0.01235, 0.8968, 0.01235, 0.8928, 0.0247, 0.8928, 0.0247, 0.8968, 0.01235, 0.8968, 0.01235, 0.8928, 0.0247, 0.8928, 0.0247, 0.8968, 0.01239, 0.1032, 0.01238, 0.1072, 0.0009659, 0.1402, 0.001288, 0.1472, 0.01239, 0.1032, 0.01238, 0.1072, 0.0009659, 0.1402, 0.001288, 0.1472, 0.9876, 0.8968, 0.9876, 0.8928, 0.999, 0.8598, 0.9987, 0.8528, 0.9876, 0.8968, 0.9876, 0.8928, 0.999, 0.8598, 0.9987, 0.8528, 0.9983, 0.1389, 0.9988, 0.1323, 0.9776, 0.1108, 0.9775, 0.1066, 0.9988, 0.1323, 0.9994, 0.1257, 0.9776, 0.115, 0.9776, 0.1108, 0.9994, 0.1257, 1.0, 0.1191, 0.9776, 0.1191, 0.9776, 0.115, 0.999, 0.1402, 0.9994, 0.1332, 0.9876, 0.1111, 0.9876, 0.1072, 0.9994, 0.1332, 0.9997, 0.1262, 0.9876, 0.1151, 0.9876, 0.1111, 0.9997, 0.1262, 1.0, 0.1191, 0.9877, 0.1191, 0.9876, 0.1151, 0.9983, 0.1389, 0.9988, 0.1323, 0.9776, 0.1108, 0.9775, 0.1066, 0.9988, 0.1323, 0.9994, 0.1257, 0.9776, 0.115, 0.9776, 0.1108, 0.9994, 0.1257, 1.0, 0.1191, 0.9776, 0.1191, 0.9776, 0.115, 0.999, 0.1402, 0.9994, 0.1332, 0.9876, 0.1111, 0.9876, 0.1072, 0.9994, 0.1332, 0.9997, 0.1262, 0.9876, 0.1151, 0.9876, 0.1111, 0.9997, 0.1262, 1.0, 0.1191, 0.9877, 0.1191, 0.9876, 0.1151, 0.0009659, 0.8598, 0.000644, 0.8668, 0.01237, 0.8889, 0.01238, 0.8928, 0.000644, 0.8668, 0.000322, 0.8738, 0.01236, 0.8849, 0.01237, 0.8889, 0.000322, 0.8738, 0.0, 0.8809, 0.01235, 0.8809, 0.01236, 0.8849, 0.001742, 0.8611, 0.001161, 0.8677, 0.02245, 0.8892, 0.02246, 0.8934, 0.001161, 0.8677, 0.0005807, 0.8743, 0.02243, 0.885, 0.02245, 0.8892, 0.0005807, 0.8743, 0.0, 0.8809, 0.02241, 0.8809, 0.02243, 0.885, 0.0009659, 0.8598, 0.000644, 0.8668, 0.01237, 0.8889, 0.01238, 0.8928, 0.000644, 0.8668, 0.000322, 0.8738, 0.01236, 0.8849, 0.01237, 0.8889, 0.000322, 0.8738, 0.0, 0.8809, 0.01235, 0.8809, 0.01236, 0.8849, 0.001742, 0.8611, 0.001161, 0.8677, 0.02245, 0.8892, 0.02246, 0.8934, 0.001161, 0.8677, 0.0005807, 0.8743, 0.02243, 0.885, 0.02245, 0.8892, 0.0005807, 0.8743, 0.0, 0.8809, 0.02241, 0.8809, 0.02243, 0.885, 0.9552, 0.1066, 0.9552, 0.1108, 0.5121, 0.1108, 0.5121, 0.1066, 0.9552, 0.1108, 0.9552, 0.115, 0.5121, 0.115, 0.5121, 0.1108, 0.9552, 0.115, 0.9552, 0.1191, 0.5121, 0.1191, 0.5121, 0.115, 0.04482, 0.1066, 0.04482, 0.1108, 0.02241, 0.1108, 0.02241, 0.1066, 0.04482, 0.1108, 0.04482, 0.115, 0.02241, 0.115, 0.02241, 0.1108, 0.04482, 0.115, 0.04482, 0.1191, 0.02241, 0.1191, 0.02241, 0.115, 0.9552, 0.1066, 0.9552, 0.1108, 0.5121, 0.1108, 0.5121, 0.1066, 0.9552, 0.1108, 0.9552, 0.115, 0.5121, 0.115, 0.5121, 0.1108, 0.9552, 0.115, 0.9552, 0.1191, 0.5121, 0.1191, 0.5121, 0.115, 0.04482, 0.1066, 0.04482, 0.1108, 0.02241, 0.1108, 0.02241, 0.1066, 0.04482, 0.1108, 0.04482, 0.115, 0.02241, 0.115, 0.02241, 0.1108, 0.04482, 0.115, 0.04482, 0.1191, 0.02241, 0.1191, 0.02241, 0.115, 0.04482, 0.8934, 0.04482, 0.8892, 0.4879, 0.8892, 0.4879, 0.8934, 0.04482, 0.8892, 0.04482, 0.885, 0.4879, 0.885, 0.4879, 0.8892, 0.04482, 0.885, 0.04482, 0.8809, 0.4879, 0.8809, 0.4879, 0.885, 0.9552, 0.8934, 0.9552, 0.8892, 0.9776, 0.8892, 0.9776, 0.8934, 0.9552, 0.8892, 0.9552, 0.885, 0.9776, 0.885, 0.9776, 0.8892, 0.9552, 0.885, 0.9552, 0.8809, 0.9776, 0.8809, 0.9776, 0.885, 0.04482, 0.8934, 0.04482, 0.8892, 0.4879, 0.8892, 0.4879, 0.8934, 0.04482, 0.8892, 0.04482, 0.885, 0.4879, 0.885, 0.4879, 0.8892, 0.04482, 0.885, 0.04482, 0.8809, 0.4879, 0.8809, 0.4879, 0.885, 0.9552, 0.8934, 0.9552, 0.8892, 0.9776, 0.8892, 0.9776, 0.8934, 0.9552, 0.8892, 0.9552, 0.885, 0.9776, 0.885, 0.9776, 0.8892, 0.9552, 0.885, 0.9552, 0.8809, 0.9776, 0.8809, 0.9776, 0.885, 0.9753, 0.1072, 0.9753, 0.1112, 0.0247, 0.1112, 0.0247, 0.1072, 0.9753, 0.1112, 0.9753, 0.1151, 0.0247, 0.1151, 0.0247, 0.1112, 0.9753, 0.1151, 0.9753, 0.1191, 0.0247, 0.1191, 0.0247, 0.1151, 0.0247, 0.1072, 0.0247, 0.1112, 0.01235, 0.1112, 0.01235, 0.1072, 0.0247, 0.1112, 0.0247, 0.1151, 0.01235, 0.1151, 0.01235, 0.1112, 0.0247, 0.1151, 0.0247, 0.1191, 0.01235, 0.1191, 0.01235, 0.1151, 0.9753, 0.1072, 0.9753, 0.1112, 0.0247, 0.1112, 0.0247, 0.1072, 0.9753, 0.1112, 0.9753, 0.1151, 0.0247, 0.1151, 0.0247, 0.1112, 0.9753, 0.1151, 0.9753, 0.1191, 0.0247, 0.1191, 0.0247, 0.1151, 0.0247, 0.1072, 0.0247, 0.1112, 0.01235, 0.1112, 0.01235, 0.1072, 0.0247, 0.1112, 0.0247, 0.1151, 0.01235, 0.1151, 0.01235, 0.1112, 0.0247, 0.1151, 0.0247, 0.1191, 0.01235, 0.1191, 0.01235, 0.1151, 0.0247, 0.8928, 0.0247, 0.8888, 0.9753, 0.8888, 0.9753, 0.8928, 0.0247, 0.8888, 0.0247, 0.8849, 0.9753, 0.8849, 0.9753, 0.8888, 0.0247, 0.8849, 0.0247, 0.8809, 0.9753, 0.8809, 0.9753, 0.8849, 0.9753, 0.8928, 0.9753, 0.8888, 0.9877, 0.8888, 0.9877, 0.8928, 0.9753, 0.8888, 0.9753, 0.8849, 0.9877, 0.8849, 0.9877, 0.8888, 0.9753, 0.8849, 0.9753, 0.8809, 0.9877, 0.8809, 0.9877, 0.8849, 0.0247, 0.8928, 0.0247, 0.8888, 0.9753, 0.8888, 0.9753, 0.8928, 0.0247, 0.8888, 0.0247, 0.8849, 0.9753, 0.8849, 0.9753, 0.8888, 0.0247, 0.8849, 0.0247, 0.8809, 0.9753, 0.8809, 0.9753, 0.8849, 0.9753, 0.8928, 0.9753, 0.8888, 0.9877, 0.8888, 0.9877, 0.8928, 0.9753, 0.8888, 0.9753, 0.8849, 0.9877, 0.8849, 0.9877, 0.8888, 0.9753, 0.8849, 0.9753, 0.8809, 0.9877, 0.8809, 0.9877, 0.8849, 0.5121, 0.1066, 0.5121, 0.1108, 0.4879, 0.1108, 0.4879, 0.1066, 0.5121, 0.1108, 0.5121, 0.115, 0.4879, 0.115, 0.4879, 0.1108, 0.5121, 0.115, 0.5121, 0.1191, 0.4879, 0.1191, 0.4879, 0.115, 0.4879, 0.1066, 0.4879, 0.1108, 0.04482, 0.1108, 0.04482, 0.1066, 0.4879, 0.1108, 0.4879, 0.115, 0.04482, 0.115, 0.04482, 0.1108, 0.4879, 0.115, 0.4879, 0.1191, 0.04482, 0.1191, 0.04482, 0.115, 0.5121, 0.1066, 0.5121, 0.1108, 0.4879, 0.1108, 0.4879, 0.1066, 0.5121, 0.1108, 0.5121, 0.115, 0.4879, 0.115, 0.4879, 0.1108, 0.5121, 0.115, 0.5121, 0.1191, 0.4879, 0.1191, 0.4879, 0.115, 0.4879, 0.1066, 0.4879, 0.1108, 0.04482, 0.1108, 0.04482, 0.1066, 0.4879, 0.1108, 0.4879, 0.115, 0.04482, 0.115, 0.04482, 0.1108, 0.4879, 0.115, 0.4879, 0.1191, 0.04482, 0.1191, 0.04482, 0.115, 0.4879, 0.8934, 0.4879, 0.8892, 0.5121, 0.8892, 0.5121, 0.8934, 0.4879, 0.8892, 0.4879, 0.885, 0.5121, 0.885, 0.5121, 0.8892, 0.4879, 0.885, 0.4879, 0.8809, 0.5121, 0.8809, 0.5121, 0.885, 0.5121, 0.8934, 0.5121, 0.8892, 0.9552, 0.8892, 0.9552, 0.8934, 0.5121, 0.8892, 0.5121, 0.885, 0.9552, 0.885, 0.9552, 0.8892, 0.5121, 0.885, 0.5121, 0.8809, 0.9552, 0.8809, 0.9552, 0.885, 0.4879, 0.8934, 0.4879, 0.8892, 0.5121, 0.8892, 0.5121, 0.8934, 0.4879, 0.8892, 0.4879, 0.885, 0.5121, 0.885, 0.5121, 0.8892, 0.4879, 0.885, 0.4879, 0.8809, 0.5121, 0.8809, 0.5121, 0.885, 0.5121, 0.8934, 0.5121, 0.8892, 0.9552, 0.8892, 0.9552, 0.8934, 0.5121, 0.8892, 0.5121, 0.885, 0.9552, 0.885, 0.9552, 0.8892, 0.5121, 0.885, 0.5121, 0.8809, 0.9552, 0.8809, 0.9552, 0.885, 0.9776, 0.1066, 0.9776, 0.1108, 0.9552, 0.1108, 0.9552, 0.1066, 0.9776, 0.1108, 0.9776, 0.115, 0.9552, 0.115, 0.9552, 0.1108, 0.9776, 0.115, 0.9776, 0.1191, 0.9552, 0.1191, 0.9552, 0.115, 0.9776, 0.1066, 0.9776, 0.1108, 0.9552, 0.1108, 0.9552, 0.1066, 0.9776, 0.1108, 0.9776, 0.115, 0.9552, 0.115, 0.9552, 0.1108, 0.9776, 0.115, 0.9776, 0.1191, 0.9552, 0.1191, 0.9552, 0.115, 0.02241, 0.8934, 0.02241, 0.8892, 0.04482, 0.8892, 0.04482, 0.8934, 0.02241, 0.8892, 0.02241, 0.885, 0.04482, 0.885, 0.04482, 0.8892, 0.02241, 0.885, 0.02241, 0.8809, 0.04482, 0.8809, 0.04482, 0.885, 0.02241, 0.8934, 0.02241, 0.8892, 0.04482, 0.8892, 0.04482, 0.8934, 0.02241, 0.8892, 0.02241, 0.885, 0.04482, 0.885, 0.04482, 0.8892, 0.02241, 0.885, 0.02241, 0.8809, 0.04482, 0.8809, 0.04482, 0.885, 0.02246, 0.1066, 0.02245, 0.1108, 0.001161, 0.1323, 0.001742, 0.1389, 0.02245, 0.1108, 0.02243, 0.115, 0.0005807, 0.1257, 0.001161, 0.1323, 0.02243, 0.115, 0.02241, 0.1191, 0.0, 0.1191, 0.0005807, 0.1257, 0.02246, 0.1066, 0.02245, 0.1108, 0.001161, 0.1323, 0.001742, 0.1389, 0.02245, 0.1108, 0.02243, 0.115, 0.0005807, 0.1257, 0.001161, 0.1323, 0.02243, 0.115, 0.02241, 0.1191, 0.0, 0.1191, 0.0005807, 0.1257, 0.9775, 0.8934, 0.9776, 0.8892, 0.9988, 0.8677, 0.9983, 0.8611, 0.9776, 0.8892, 0.9776, 0.885, 0.9994, 0.8743, 0.9988, 0.8677, 0.9776, 0.885, 0.9776, 0.8809, 1.0, 0.8809, 0.9994, 0.8743, 0.9775, 0.8934, 0.9776, 0.8892, 0.9988, 0.8677, 0.9983, 0.8611, 0.9776, 0.8892, 0.9776, 0.885, 0.9994, 0.8743, 0.9988, 0.8677, 0.9776, 0.885, 0.9776, 0.8809, 1.0, 0.8809, 0.9994, 0.8743, 0.9877, 0.1072, 0.9877, 0.1112, 0.9753, 0.1112, 0.9753, 0.1072, 0.9877, 0.1112, 0.9877, 0.1151, 0.9753, 0.1151, 0.9753, 0.1112, 0.9877, 0.1151, 0.9877, 0.1191, 0.9753, 0.1191, 0.9753, 0.1151, 0.9877, 0.1072, 0.9877, 0.1112, 0.9753, 0.1112, 0.9753, 0.1072, 0.9877, 0.1112, 0.9877, 0.1151, 0.9753, 0.1151, 0.9753, 0.1112, 0.9877, 0.1151, 0.9877, 0.1191, 0.9753, 0.1191, 0.9753, 0.1151, 0.01235, 0.8928, 0.01235, 0.8888, 0.0247, 0.8888, 0.0247, 0.8928, 0.01235, 0.8888, 0.01235, 0.8849, 0.0247, 0.8849, 0.0247, 0.8888, 0.01235, 0.8849, 0.01235, 0.8809, 0.0247, 0.8809, 0.0247, 0.8849, 0.01235, 0.8928, 0.01235, 0.8888, 0.0247, 0.8888, 0.0247, 0.8928, 0.01235, 0.8888, 0.01235, 0.8849, 0.0247, 0.8849, 0.0247, 0.8888, 0.01235, 0.8849, 0.01235, 0.8809, 0.0247, 0.8809, 0.0247, 0.8849, 0.01238, 0.1072, 0.01237, 0.1111, 0.000644, 0.1332, 0.0009659, 0.1402, 0.01237, 0.1111, 0.01236, 0.1151, 0.000322, 0.1262, 0.000644, 0.1332, 0.01236, 0.1151, 0.01235, 0.1191, 0.0, 0.1191, 0.000322, 0.1262, 0.01238, 0.1072, 0.01237, 0.1111, 0.000644, 0.1332, 0.0009659, 0.1402, 0.01237, 0.1111, 0.01236, 0.1151, 0.000322, 0.1262, 0.000644, 0.1332, 0.01236, 0.1151, 0.01235, 0.1191, 0.0, 0.1191, 0.000322, 0.1262, 0.9876, 0.8928, 0.9876, 0.8889, 0.9994, 0.8668, 0.999, 0.8598, 0.9876, 0.8889, 0.9876, 0.8849, 0.9997, 0.8738, 0.9994, 0.8668, 0.9876, 0.8849, 0.9877, 0.8809, 1.0, 0.8809, 0.9997, 0.8738, 0.9876, 0.8928, 0.9876, 0.8889, 0.9994, 0.8668, 0.999, 0.8598, 0.9876, 0.8889, 0.9876, 0.8849, 0.9997, 0.8738, 0.9994, 0.8668, 0.9876, 0.8849, 0.9877, 0.8809, 1.0, 0.8809, 0.9997, 0.8738])
me_untitled_003.materials.append(mat_material__25)
me_untitled_003.materials.append(mat_material__26)
me_untitled_003.materials.append(mat_material__36)
me_untitled_003.use_remesh_preserve_volume = False
me_untitled_003.use_remesh_preserve_attributes = False
me_untitled_003.use_mirror_vertex_groups = False
me_untitled_003.update()
me_untitled_003.normals_split_custom_set([tuple(v) for v in zip(*[iter([0.0, 0.0, -1.0, 0.0, 0.0, -1.0, 0.0, 0.0, -1.0, 0.0, 0.0, -1.0, 0.0, 0.0, 1.0, 0.0, 0.0, 1.0, 0.0, 0.0, 1.0, 0.0, 0.0, 1.0, 0.0, -1.0, 0.0, 0.0, -1.0, 0.0, 0.0, -1.0, 0.0, 0.0, -1.0, 0.0, 1.0, 0.0, 0.0, 1.0, 0.0, 0.0, 1.0, 0.0, 0.0, 1.0, 0.0, 0.0, 0.0, 1.0, 0.0, 0.0, 1.0, 0.0, 0.0, 1.0, 0.0, 0.0, 1.0, 0.0, -1.0, 0.0, 0.0, -1.0, 0.0, 0.0, -1.0, 0.0, 0.0, -1.0, 0.0, 0.0, 0.0, 0.0, -1.0, 0.0, 0.0, -1.0, 0.0, 0.0, -1.0, 0.0, 0.0, -1.0, 0.0, 0.0, -1.0, 0.0, 0.0, -1.0, 0.0, 0.0, -1.0, 0.0, 0.0, -1.0, 0.0, 0.0, 1.0, 0.0, 0.0, 1.0, 0.0, 0.0, 1.0, 0.0, 0.0, 1.0, 0.0, 0.0, 1.0, 0.0, 0.0, 1.0, 0.0, 0.0, 1.0, 0.0, 0.0, 1.0, 1.0, 0.0, 0.0, 1.0, 0.0, 0.0, 1.0, 0.0, 0.0, 1.0, 0.0, 0.0, 1.0, 0.0, 0.0, 1.0, 0.0, 0.0, 1.0, 0.0, 0.0, 1.0, 0.0, 0.0, -1.0, 0.0, 0.0, -1.0, 0.0, 0.0, -1.0, 0.0, 0.0, -1.0, 0.0, 0.0, -1.0, 0.0, 0.0, -1.0, 0.0, 0.0, -1.0, 0.0, 0.0, -1.0, 0.0, 0.0, 0.0, 0.0, -1.0, 0.0, 0.0, -1.0, 0.0, 0.0, -1.0, 0.0, 0.0, -1.0, 0.0, 0.0, -1.0, 0.0, 0.0, -1.0, 0.0, 0.0, -1.0, 0.0, 0.0, -1.0, 0.0, 0.0, 1.0, 0.0, 0.0, 1.0, 0.0, 0.0, 1.0, 0.0, 0.0, 1.0, 0.0, 0.0, 1.0, 0.0, 0.0, 1.0, 0.0, 0.0, 1.0, 0.0, 0.0, 1.0, 0.0, -1.0, 0.0, 0.0, -1.0, 0.0, 0.0, -1.0, 0.0, 0.0, -1.0, 0.0, 0.0, -1.0, 0.0, 0.0, -1.0, 0.0, 0.0, -1.0, 0.0, 0.0, -1.0, 0.0, 0.0, 1.0, 0.0, 0.0, 1.0, 0.0, 0.0, 1.0, 0.0, 0.0, 1.0, 0.0, 0.0, 1.0, 0.0, 0.0, 1.0, 0.0, 0.0, 1.0, 0.0, 0.0, 1.0, 0.0, 0.0, 0.0, -1.0, 0.0, 0.0, -1.0, 0.0, 0.0, -1.0, 0.0, 0.0, -1.0, 0.0, 0.0, -1.0, 0.0, 0.0, -1.0, 0.0, 0.0, -1.0, 0.0, 0.0, -1.0, 0.0, 0.0, -1.0, 0.0, 0.0, -1.0, 0.0, 0.0, -1.0, 0.0, 0.0, -1.0, 0.0, 0.0, -1.0, 0.0, 0.0, -1.0, 0.0, 0.0, -1.0, 0.0, 0.0, -1.0, 0.0, 0.0, 1.0, 0.0, 0.0, 1.0, 0.0, 0.0, 1.0, 0.0, 0.0, 1.0, 0.0, 0.0, 1.0, 0.0, 0.0, 1.0, 0.0, 0.0, 1.0, 0.0, 0.0, 1.0, 0.0, 0.0, 1.0, 0.0, 0.0, 1.0, 0.0, 0.0, 1.0, 0.0, 0.0, 1.0, 0.0, 0.0, 1.0, 0.0, 0.0, 1.0, 0.0, 0.0, 1.0, 0.0, 0.0, 1.0, 0.0, 0.0, -1.0, 0.0, 0.0, -1.0, 0.0, 0.0, -1.0, 0.0, 0.0, -1.0, 0.0, 0.0, -1.0, 0.0, 0.0, -1.0, 0.0, 0.0, -1.0, 0.0, 0.0, -1.0, 0.0, 0.0, 1.0, 0.0, 0.0, 1.0, 0.0, 0.0, 1.0, 0.0, 0.0, 1.0, 0.0, 0.0, 1.0, 0.0, 0.0, 1.0, 0.0, 0.0, 1.0, 0.0, 0.0, 1.0, 1.0, 0.0, 0.0, 1.0, 0.0, 0.0, 1.0, 0.0, 0.0, 1.0, 0.0, 0.0, 1.0, 0.0, 0.0, 1.0, 0.0, 0.0, 1.0, 0.0, 0.0, 1.0, 0.0, 0.0, -1.0, 0.0, 0.0, -1.0, 0.0, 0.0, -1.0, 0.0, 0.0, -1.0, 0.0, 0.0, -1.0, 0.0, 0.0, -1.0, 0.0, 0.0, -1.0, 0.0, 0.0, -1.0, 0.0, 0.0, 0.0, 0.0, -1.0, 0.0, 0.0, -1.0, 0.0, 0.0, -1.0, 0.0, 0.0, -1.0, 0.0, 0.0, -1.0, 0.0, 0.0, -1.0, 0.0, 0.0, -1.0, 0.0, 0.0, -1.0, 0.0, 0.0, -1.0, 0.0, 0.0, -1.0, 0.0, 0.0, -1.0, 0.0, 0.0, -1.0, 0.0, 0.0, -1.0, 0.0, 0.0, -1.0, 0.0, 0.0, -1.0, 0.0, 0.0, -1.0, 0.0, 0.0, 1.0, 0.0, 0.0, 1.0, 0.0, 0.0, 1.0, 0.0, 0.0, 1.0, 0.0, 0.0, 1.0, 0.0, 0.0, 1.0, 0.0, 0.0, 1.0, 0.0, 0.0, 1.0, 0.0, 0.0, 1.0, 0.0, 0.0, 1.0, 0.0, 0.0, 1.0, 0.0, 0.0, 1.0, 0.0, 0.0, 1.0, 0.0, 0.0, 1.0, 0.0, 0.0, 1.0, 0.0, 0.0, 1.0, 0.0, 0.0, -1.0, 0.0, 0.0, -1.0, 0.0, 0.0, -1.0, 0.0, 0.0, -1.0, 0.0, 0.0, -1.0, 0.0, 0.0, -1.0, 0.0, 0.0, -1.0, 0.0, 0.0, -1.0, 0.0, 0.0, 1.0, 0.0, 0.0, 1.0, 0.0, 0.0, 1.0, 0.0, 0.0, 1.0, 0.0, 0.0, 1.0, 0.0, 0.0, 1.0, 0.0, 0.0, 1.0, 0.0, 0.0, 1.0, 1.0, 0.0, 0.0, 1.0, 0.0, 0.0, 1.0, 0.0, 0.0, 1.0, 0.0, 0.0, 1.0, 0.0, 0.0, 1.0, 0.0, 0.0, 1.0, 0.0, 0.0, 1.0, 0.0, 0.0, -1.0, 0.0, 0.0, -1.0, 0.0, 0.0, -1.0, 0.0, 0.0, -1.0, 0.0, 0.0, -1.0, 0.0, 0.0, -1.0, 0.0, 0.0, -1.0, 0.0, 0.0, -1.0, 0.0, 0.0, 0.0, 0.0, -1.0, 0.0, 0.0, -1.0, 0.0, 0.0, -1.0, 0.0, 0.0, -1.0, 0.0, 0.0, -1.0, 0.0, 0.0, -1.0, 0.0, 0.0, -1.0, 0.0, 0.0, -1.0, 0.0, 0.0, -1.0, 0.0, 0.0, -1.0, 0.0, 0.0, -1.0, 0.0, 0.0, -1.0, 0.0, 0.0, -1.0, 0.0, 0.0, -1.0, 0.0, 0.0, -1.0, 0.0, 0.0, -1.0, 0.0, 0.0, 1.0, 0.0, 0.0, 1.0, 0.0, 0.0, 1.0, 0.0, 0.0, 1.0, 0.0, 0.0, 1.0, 0.0, 0.0, 1.0, 0.0, 0.0, 1.0, 0.0, 0.0, 1.0, 0.0, 0.0, 1.0, 0.0, 0.0, 1.0, 0.0, 0.0, 1.0, 0.0, 0.0, 1.0, 0.0, 0.0, 1.0, 0.0, 0.0, 1.0, 0.0, 0.0, 1.0, 0.0, 0.0, 1.0, 0.0, 0.0, -1.0, 0.0, 0.0, -1.0, 0.0, 0.0, -1.0, 0.0, 0.0, -1.0, 0.0, 0.0, -1.0, 0.0, 0.0, -1.0, 0.0, 0.0, -1.0, 0.0, 0.0, -1.0, 0.0, 0.0, 1.0, 0.0, 0.0, 1.0, 0.0, 0.0, 1.0, 0.0, 0.0, 1.0, 0.0, 0.0, 1.0, 0.0, 0.0, 1.0, 0.0, 0.0, 1.0, 0.0, 0.0, 1.0, 0.0, -1.0, 0.0, 0.0, -1.0, 0.0, 0.0, -1.0, 0.0, 0.0, -1.0, 0.0, 0.0, -1.0, 0.0, 0.0, -1.0, 0.0, 0.0, -1.0, 0.0, 0.0, -1.0, 0.0, 0.0, 1.0, 0.0, 0.0, 1.0, 0.0, 0.0, 1.0, 0.0, 0.0, 1.0, 0.0, 0.0, 1.0, 0.0, 0.0, 1.0, 0.0, 0.0, 1.0, 0.0, 0.0, 1.0, 0.0, 0.0, 0.0, -1.0, 0.0, 0.0, -1.0, 0.0, 0.0, -1.0, 0.0, 0.0, -1.0, 0.0, 0.0, -1.0, 0.0, 0.0, -1.0, 0.0, 0.0, -1.0, 0.0, 0.0, -1.0, 0.0, 0.0, -1.0, 0.0, 0.0, -1.0, 0.0, 0.0, -1.0, 0.0, 0.0, -1.0, 0.0, 0.0, -1.0, 0.0, 0.0, -1.0, 0.0, 0.0, -1.0, 0.0, 0.0, -1.0, 0.0, 0.0, 1.0, 0.0, 0.0, 1.0, 0.0, 0.0, 1.0, 0.0, 0.0, 1.0, 0.0, 0.0, 1.0, 0.0, 0.0, 1.0, 0.0, 0.0, 1.0, 0.0, 0.0, 1.0, 0.0, 0.0, 1.0, 0.0, 0.0, 1.0, 0.0, 0.0, 1.0, 0.0, 0.0, 1.0, 0.0, 0.0, 1.0, 0.0, 0.0, 1.0, 0.0, 0.0, 1.0, 0.0, 0.0, 1.0, 0.0, 0.0, -1.0, 0.0, 0.0, -1.0, 0.0, 0.0, -1.0, 0.0, 0.0, -1.0, 0.0, 0.0, -1.0, 0.0, 0.0, -1.0, 0.0, 0.0, -1.0, 0.0, 0.0, -1.0, 0.0, 0.0, -1.0, 0.0, 0.0, -1.0, 0.0, 0.0, -1.0, 0.0, 0.0, -1.0, 0.0, 0.0, -1.0, 0.0, 0.0, -1.0, 0.0, 0.0, -1.0, 0.0, 0.0, -1.0, 0.0, 0.0, 1.0, 0.0, 0.0, 1.0, 0.0, 0.0, 1.0, 0.0, 0.0, 1.0, 0.0, 0.0, 1.0, 0.0, 0.0, 1.0, 0.0, 0.0, 1.0, 0.0, 0.0, 1.0, 0.0, 0.0, 1.0, 0.0, 0.0, 1.0, 0.0, 0.0, 1.0, 0.0, 0.0, 1.0, 0.0, 0.0, 1.0, 0.0, 0.0, 1.0, 0.0, 0.0, 1.0, 0.0, 0.0, 1.0, 0.0, 0.0, -1.0, 0.0, 0.0, -1.0, 0.0, 0.0, -1.0, 0.0, 0.0, -1.0, 0.0, 0.0, -1.0, 0.0, 0.0, -1.0, 0.0, 0.0, -1.0, 0.0, 0.0, -1.0, 0.0, 0.0, -1.0, 0.0, 0.0, -1.0, 0.0, 0.0, -1.0, 0.0, 0.0, -1.0, 0.0, 0.0, -1.0, 0.0, 0.0, -1.0, 0.0, 0.0, -1.0, 0.0, 0.0, -1.0, 0.0, 0.0, 1.0, 0.0, 0.0, 1.0, 0.0, 0.0, 1.0, 0.0, 0.0, 1.0, 0.0, 0.0, 1.0, 0.0, 0.0, 1.0, 0.0, 0.0, 1.0, 0.0, 0.0, 1.0, 0.0, 0.0, 1.0, 0.0, 0.0, 1.0, 0.0, 0.0, 1.0, 0.0, 0.0, 1.0, 0.0, 0.0, 1.0, 0.0, 0.0, 1.0, 0.0, 0.0, 1.0, 0.0, 0.0, 1.0, -0.1414, 0.0, -0.9899, -0.1414, 0.0, -0.9899, -0.1414, 0.0, -0.9899, -0.1414, 0.0, -0.9899, 0.0, 0.1414, -0.99, 0.0, 0.1414, -0.99, 0.0, 0.1414, -0.99, 0.0, 0.1414, -0.99, 0.1414, 0.0, -0.9899, 0.1414, 0.0, -0.9899, 0.1414, 0.0, -0.9899, 0.1414, 0.0, -0.9899, 0.0, -0.1414, -0.99, 0.0, -0.1414, -0.99, 0.0, -0.1414, -0.99, 0.0, -0.1414, -0.99, 0.0, -0.1414, 0.99, 0.0, -0.1414, 0.99, 0.0, -0.1414, 0.99, 0.0, -0.1414, 0.99, 0.1414, 0.0, 0.9899, 0.1414, 0.0, 0.9899, 0.1414, 0.0, 0.9899, 0.1414, 0.0, 0.9899, 0.0, 0.1414, 0.99, 0.0, 0.1414, 0.99, 0.0, 0.1414, 0.99, 0.0, 0.1414, 0.99, -0.1414, 0.0, 0.9899, -0.1414, 0.0, 0.9899, -0.1414, 0.0, 0.9899, -0.1414, 0.0, 0.9899, -0.1414, 0.0, -0.99, -0.1414, 0.0, -0.99, -0.1414, 0.0, -0.99, -0.1414, 0.0, -0.99, -0.1414, 0.0, -0.9899, -0.1414, 0.0, -0.9899, -0.1414, 0.0, -0.9899, -0.1414, 0.0, -0.9899, 0.1414, 0.0, -0.99, 0.1414, 0.0, -0.99, 0.1414, 0.0, -0.99, 0.1414, 0.0, -0.99, 0.1414, 0.0, -0.9899, 0.1414, 0.0, -0.9899, 0.1414, 0.0, -0.9899, 0.1414, 0.0, -0.9899, 0.1414, 0.0, 0.99, 0.1414, 0.0, 0.99, 0.1414, 0.0, 0.99, 0.1414, 0.0, 0.99, 0.1414, 0.0, 0.9899, 0.1414, 0.0, 0.9899, 0.1414, 0.0, 0.9899, 0.1414, 0.0, 0.9899, -0.1414, 0.0, 0.99, -0.1414, 0.0, 0.99, -0.1414, 0.0, 0.99, -0.1414, 0.0, 0.99, -0.1414, 0.0, 0.9899, -0.1414, 0.0, 0.9899, -0.1414, 0.0, 0.9899, -0.1414, 0.0, 0.9899, 0.0, 0.1414, -0.9899, 0.0, 0.1414, -0.9899, 0.0, 0.1414, -0.9899, 0.0, 0.1414, -0.9899, 0.0, 0.1414, -0.99, 0.0, 0.1414, -0.99, 0.0, 0.1414, -0.99, 0.0, 0.1414, -0.99, 0.0, -0.1414, -0.9899, 0.0, -0.1414, -0.9899, 0.0, -0.1414, -0.9899, 0.0, -0.1414, -0.9899, 0.0, -0.1414, -0.99, 0.0, -0.1414, -0.99, 0.0, -0.1414, -0.99, 0.0, -0.1414, -0.99, 0.0, -0.1414, 0.9899, 0.0, -0.1414, 0.9899, 0.0, -0.1414, 0.9899, 0.0, -0.1414, 0.9899, 0.0, -0.1414, 0.99, 0.0, -0.1414, 0.99, 0.0, -0.1414, 0.99, 0.0, -0.1414, 0.99, 0.0, 0.1414, 0.9899, 0.0, 0.1414, 0.9899, 0.0, 0.1414, 0.9899, 0.0, 0.1414, 0.9899, 0.0, 0.1414, 0.99, 0.0, 0.1414, 0.99, 0.0, 0.1414, 0.99, 0.0, 0.1414, 0.99, -0.1414, 0.0, -0.99, -0.1414, 0.0, -0.99, -0.1414, 0.0, -0.99, -0.1414, 0.0, -0.99, -0.1414, 0.0, -0.99, -0.1414, 0.0, -0.99, -0.1414, 0.0, -0.99, -0.1414, 0.0, -0.99, 0.1414, 0.0, -0.99, 0.1414, 0.0, -0.99, 0.1414, 0.0, -0.99, 0.1414, 0.0, -0.99, 0.1414, 0.0, -0.99, 0.1414, 0.0, -0.99, 0.1414, 0.0, -0.99, 0.1414, 0.0, -0.99, 0.1414, 0.0, 0.99, 0.1414, 0.0, 0.99, 0.1414, 0.0, 0.99, 0.1414, 0.0, 0.99, 0.1414, 0.0, 0.99, 0.1414, 0.0, 0.99, 0.1414, 0.0, 0.99, 0.1414, 0.0, 0.99, -0.1414, 0.0, 0.99, -0.1414, 0.0, 0.99, -0.1414, 0.0, 0.99, -0.1414, 0.0, 0.99, -0.1414, 0.0, 0.99, -0.1414, 0.0, 0.99, -0.1414, 0.0, 0.99, -0.1414, 0.0, 0.99, -0.1414, 0.0, -0.9899, -0.1414, 0.0, -0.9899, -0.1414, 0.0, -0.9899, -0.1414, 0.0, -0.9899, 0.1414, 0.0, -0.9899, 0.1414, 0.0, -0.9899, 0.1414, 0.0, -0.9899, 0.1414, 0.0, -0.9899, 0.1414, 0.0, 0.9899, 0.1414, 0.0, 0.9899, 0.1414, 0.0, 0.9899, 0.1414, 0.0, 0.9899, -0.1414, 0.0, 0.9899, -0.1414, 0.0, 0.9899, -0.1414, 0.0, 0.9899, -0.1414, 0.0, 0.9899, -0.1414, 0.0, -0.9899, -0.1414, 0.0, -0.9899, -0.1414, 0.0, -0.9899, -0.1414, 0.0, -0.9899, 0.1414, 0.0, -0.9899, 0.1414, 0.0, -0.9899, 0.1414, 0.0, -0.9899, 0.1414, 0.0, -0.9899, 0.1414, 0.0, 0.9899, 0.1414, 0.0, 0.9899, 0.1414, 0.0, 0.9899, 0.1414, 0.0, 0.9899, -0.1414, 0.0, 0.9899, -0.1414, 0.0, 0.9899, -0.1414, 0.0, 0.9899, -0.1414, 0.0, 0.9899, 0.0, 0.1414, -0.99, 0.0, 0.1414, -0.99, 0.0, 0.1414, -0.99, 0.0, 0.1414, -0.99, 0.0, -0.1414, -0.99, 0.0, -0.1414, -0.99, 0.0, -0.1414, -0.99, 0.0, -0.1414, -0.99, 0.0, -0.1414, 0.99, 0.0, -0.1414, 0.99, 0.0, -0.1414, 0.99, 0.0, -0.1414, 0.99, 0.0, 0.1414, 0.99, 0.0, 0.1414, 0.99, 0.0, 0.1414, 0.99, 0.0, 0.1414, 0.99, 0.0, 0.1414, -0.99, 0.0, 0.1414, -0.99, 0.0, 0.1414, -0.99, 0.0, 0.1414, -0.99, 0.0, -0.1414, -0.9899, 0.0, -0.1414, -0.9899, 0.0, -0.1414, -0.9899, 0.0, -0.1414, -0.9899, 0.0, -0.1414, 0.9899, 0.0, -0.1414, 0.9899, 0.0, -0.1414, 0.9899, 0.0, -0.1414, 0.9899, 0.0, 0.1414, 0.99, 0.0, 0.1414, 0.99, 0.0, 0.1414, 0.99, 0.0, 0.1414, 0.99, -0.5145, 0.0, -0.8575, -0.5145, 0.0, -0.8575, -0.5145, 0.0, -0.8575, -0.5145, 0.0, -0.8575, -0.8575, 0.0, -0.5145, -0.8575, 0.0, -0.5145, -0.8575, 0.0, -0.5145, -0.8575, 0.0, -0.5145, -0.99, 0.0, -0.1413, -0.99, 0.0, -0.1413, -0.99, 0.0, -0.1413, -0.99, 0.0, -0.1413, 0.0, 0.5145, -0.8575, 0.0, 0.5145, -0.8575, 0.0, 0.5145, -0.8575, 0.0, 0.5145, -0.8575, 0.0, 0.8575, -0.5145, 0.0, 0.8575, -0.5145, 0.0, 0.8575, -0.5145, 0.0, 0.8575, -0.5145, 0.0, 0.99, -0.1414, 0.0, 0.99, -0.1414, 0.0, 0.99, -0.1414, 0.0, 0.99, -0.1414, 0.5145, 0.0, -0.8575, 0.5145, 0.0, -0.8575, 0.5145, 0.0, -0.8575, 0.5145, 0.0, -0.8575, 0.8575, 0.0, -0.5145, 0.8575, 0.0, -0.5145, 0.8575, 0.0, -0.5145, 0.8575, 0.0, -0.5145, 0.9899, 0.0, -0.1415, 0.9899, 0.0, -0.1415, 0.9899, 0.0, -0.1415, 0.9899, 0.0, -0.1415, 0.0, -0.5145, -0.8575, 0.0, -0.5145, -0.8575, 0.0, -0.5145, -0.8575, 0.0, -0.5145, -0.8575, 0.0, -0.8575, -0.5145, 0.0, -0.8575, -0.5145, 0.0, -0.8575, -0.5145, 0.0, -0.8575, -0.5145, 0.0, -0.9899, -0.1415, 0.0, -0.9899, -0.1415, 0.0, -0.9899, -0.1415, 0.0, -0.9899, -0.1415, 0.0, -0.5145, 0.8575, 0.0, -0.5145, 0.8575, 0.0, -0.5145, 0.8575, 0.0, -0.5145, 0.8575, 0.0, -0.8575, 0.5145, 0.0, -0.8575, 0.5145, 0.0, -0.8575, 0.5145, 0.0, -0.8575, 0.5145, 0.0, -0.9899, 0.1415, 0.0, -0.9899, 0.1415, 0.0, -0.9899, 0.1415, 0.0, -0.9899, 0.1415, 0.5145, 0.0, 0.8575, 0.5145, 0.0, 0.8575, 0.5145, 0.0, 0.8575, 0.5145, 0.0, 0.8575, 0.8575, 0.0, 0.5145, 0.8575, 0.0, 0.5145, 0.8575, 0.0, 0.5145, 0.8575, 0.0, 0.5145, 0.9899, 0.0, 0.1415, 0.9899, 0.0, 0.1415, 0.9899, 0.0, 0.1415, 0.9899, 0.0, 0.1415, 0.0, 0.5145, 0.8575, 0.0, 0.5145, 0.8575, 0.0, 0.5145, 0.8575, 0.0, 0.5145, 0.8575, 0.0, 0.8575, 0.5145, 0.0, 0.8575, 0.5145, 0.0, 0.8575, 0.5145, 0.0, 0.8575, 0.5145, 0.0, 0.99, 0.1414, 0.0, 0.99, 0.1414, 0.0, 0.99, 0.1414, 0.0, 0.99, 0.1414, -0.5145, 0.0, 0.8575, -0.5145, 0.0, 0.8575, -0.5145, 0.0, 0.8575, -0.5145, 0.0, 0.8575, -0.8575, 0.0, 0.5145, -0.8575, 0.0, 0.5145, -0.8575, 0.0, 0.5145, -0.8575, 0.0, 0.5145, -0.99, 0.0, 0.1413, -0.99, 0.0, 0.1413, -0.99, 0.0, 0.1413, -0.99, 0.0, 0.1413, -0.5145, 0.0, -0.8575, -0.5145, 0.0, -0.8575, -0.5145, 0.0, -0.8575, -0.5145, 0.0, -0.8575, -0.8575, 0.0, -0.5145, -0.8575, 0.0, -0.5145, -0.8575, 0.0, -0.5145, -0.8575, 0.0, -0.5145, -0.99, 0.0, -0.1413, -0.99, 0.0, -0.1413, -0.99, 0.0, -0.1413, -0.99, 0.0, -0.1413, -0.5145, 0.0, -0.8575, -0.5145, 0.0, -0.8575, -0.5145, 0.0, -0.8575, -0.5145, 0.0, -0.8575, -0.8575, 0.0, -0.5145, -0.8575, 0.0, -0.5145, -0.8575, 0.0, -0.5145, -0.8575, 0.0, -0.5145, -0.99, 0.0, -0.1413, -0.99, 0.0, -0.1413, -0.99, 0.0, -0.1413, -0.99, 0.0, -0.1413, 0.5145, 0.0, -0.8575, 0.5145, 0.0, -0.8575, 0.5145, 0.0, -0.8575, 0.5145, 0.0, -0.8575, 0.8575, 0.0, -0.5145, 0.8575, 0.0, -0.5145, 0.8575, 0.0, -0.5145, 0.8575, 0.0, -0.5145, 0.9899, 0.0, -0.1415, 0.9899, 0.0, -0.1415, 0.9899, 0.0, -0.1415, 0.9899, 0.0, -0.1415, 0.5145, 0.0, -0.8575, 0.5145, 0.0, -0.8575, 0.5145, 0.0, -0.8575, 0.5145, 0.0, -0.8575, 0.8575, 0.0, -0.5145, 0.8575, 0.0, -0.5145, 0.8575, 0.0, -0.5145, 0.8575, 0.0, -0.5145, 0.9899, 0.0, -0.1415, 0.9899, 0.0, -0.1415, 0.9899, 0.0, -0.1415, 0.9899, 0.0, -0.1415, 0.5145, 0.0, 0.8575, 0.5145, 0.0, 0.8575, 0.5145, 0.0, 0.8575, 0.5145, 0.0, 0.8575, 0.8575, 0.0, 0.5145, 0.8575, 0.0, 0.5145, 0.8575, 0.0, 0.5145, 0.8575, 0.0, 0.5145, 0.9899, 0.0, 0.1415, 0.9899, 0.0, 0.1415, 0.9899, 0.0, 0.1415, 0.9899, 0.0, 0.1415, 0.5145, 0.0, 0.8575, 0.5145, 0.0, 0.8575, 0.5145, 0.0, 0.8575, 0.5145, 0.0, 0.8575, 0.8575, 0.0, 0.5145, 0.8575, 0.0, 0.5145, 0.8575, 0.0, 0.5145, 0.8575, 0.0, 0.5145, 0.9899, 0.0, 0.1415, 0.9899, 0.0, 0.1415, 0.9899, 0.0, 0.1415, 0.9899, 0.0, 0.1415, -0.5145, 0.0, 0.8575, -0.5145, 0.0, 0.8575, -0.5145, 0.0, 0.8575, -0.5145, 0.0, 0.8575, -0.8575, 0.0, 0.5145, -0.8575, 0.0, 0.5145, -0.8575, 0.0, 0.5145, -0.8575, 0.0, 0.5145, -0.99, 0.0, 0.1413, -0.99, 0.0, 0.1413, -0.99, 0.0, 0.1413, -0.99, 0.0, 0.1413, -0.5145, 0.0, 0.8575, -0.5145, 0.0, 0.8575, -0.5145, 0.0, 0.8575, -0.5145, 0.0, 0.8575, -0.8575, 0.0, 0.5145, -0.8575, 0.0, 0.5145, -0.8575, 0.0, 0.5145, -0.8575, 0.0, 0.5145, -0.99, 0.0, 0.1413, -0.99, 0.0, 0.1413, -0.99, 0.0, 0.1413, -0.99, 0.0, 0.1413, 0.0, 0.5145, -0.8575, 0.0, 0.5145, -0.8575, 0.0, 0.5145, -0.8575, 0.0, 0.5145, -0.8575, 0.0, 0.8575, -0.5145, 0.0, 0.8575, -0.5145, 0.0, 0.8575, -0.5145, 0.0, 0.8575, -0.5145, 0.0, 0.99, -0.1414, 0.0, 0.99, -0.1414, 0.0, 0.99, -0.1414, 0.0, 0.99, -0.1414, 0.0, 0.5145, -0.8575, 0.0, 0.5145, -0.8575, 0.0, 0.5145, -0.8575, 0.0, 0.5145, -0.8575, 0.0, 0.8575, -0.5145, 0.0, 0.8575, -0.5145, 0.0, 0.8575, -0.5145, 0.0, 0.8575, -0.5145, 0.0, 0.99, -0.1414, 0.0, 0.99, -0.1414, 0.0, 0.99, -0.1414, 0.0, 0.99, -0.1414, 0.0, -0.5145, -0.8575, 0.0, -0.5145, -0.8575, 0.0, -0.5145, -0.8575, 0.0, -0.5145, -0.8575, 0.0, -0.8575, -0.5145, 0.0, -0.8575, -0.5145, 0.0, -0.8575, -0.5145, 0.0, -0.8575, -0.5145, 0.0, -0.9899, -0.1415, 0.0, -0.9899, -0.1415, 0.0, -0.9899, -0.1415, 0.0, -0.9899, -0.1415, 0.0, -0.5145, -0.8575, 0.0, -0.5145, -0.8575, 0.0, -0.5145, -0.8575, 0.0, -0.5145, -0.8575, 0.0, -0.8575, -0.5145, 0.0, -0.8575, -0.5145, 0.0, -0.8575, -0.5145, 0.0, -0.8575, -0.5145, 0.0, -0.9899, -0.1415, 0.0, -0.9899, -0.1415, 0.0, -0.9899, -0.1415, 0.0, -0.9899, -0.1415, 0.0, -0.5145, 0.8575, 0.0, -0.5145, 0.8575, 0.0, -0.5145, 0.8575, 0.0, -0.5145, 0.8575, 0.0, -0.8575, 0.5145, 0.0, -0.8575, 0.5145, 0.0, -0.8575, 0.5145, 0.0, -0.8575, 0.5145, 0.0, -0.9899, 0.1415, 0.0, -0.9899, 0.1415, 0.0, -0.9899, 0.1415, 0.0, -0.9899, 0.1415, 0.0, -0.5145, 0.8575, 0.0, -0.5145, 0.8575, 0.0, -0.5145, 0.8575, 0.0, -0.5145, 0.8575, 0.0, -0.8575, 0.5145, 0.0, -0.8575, 0.5145, 0.0, -0.8575, 0.5145, 0.0, -0.8575, 0.5145, 0.0, -0.9899, 0.1415, 0.0, -0.9899, 0.1415, 0.0, -0.9899, 0.1415, 0.0, -0.9899, 0.1415, 0.0, 0.5145, 0.8575, 0.0, 0.5145, 0.8575, 0.0, 0.5145, 0.8575, 0.0, 0.5145, 0.8575, 0.0, 0.8575, 0.5145, 0.0, 0.8575, 0.5145, 0.0, 0.8575, 0.5145, 0.0, 0.8575, 0.5145, 0.0, 0.99, 0.1414, 0.0, 0.99, 0.1414, 0.0, 0.99, 0.1414, 0.0, 0.99, 0.1414, 0.0, 0.5145, 0.8575, 0.0, 0.5145, 0.8575, 0.0, 0.5145, 0.8575, 0.0, 0.5145, 0.8575, 0.0, 0.8575, 0.5145, 0.0, 0.8575, 0.5145, 0.0, 0.8575, 0.5145, 0.0, 0.8575, 0.5145, 0.0, 0.99, 0.1414, 0.0, 0.99, 0.1414, 0.0, 0.99, 0.1414, 0.0, 0.99, 0.1414, -0.5145, 0.0, -0.8575, -0.5145, 0.0, -0.8575, -0.5145, 0.0, -0.8575, -0.5145, 0.0, -0.8575, -0.8575, 0.0, -0.5145, -0.8575, 0.0, -0.5145, -0.8575, 0.0, -0.5145, -0.8575, 0.0, -0.5145, -0.99, 0.0, -0.1413, -0.99, 0.0, -0.1413, -0.99, 0.0, -0.1413, -0.99, 0.0, -0.1413, -0.5145, 0.0, -0.8575, -0.5145, 0.0, -0.8575, -0.5145, 0.0, -0.8575, -0.5145, 0.0, -0.8575, -0.8575, 0.0, -0.5145, -0.8575, 0.0, -0.5145, -0.8575, 0.0, -0.5145, -0.8575, 0.0, -0.5145, -0.99, 0.0, -0.1413, -0.99, 0.0, -0.1413, -0.99, 0.0, -0.1413, -0.99, 0.0, -0.1413, 0.5145, 0.0, -0.8575, 0.5145, 0.0, -0.8575, 0.5145, 0.0, -0.8575, 0.5145, 0.0, -0.8575, 0.8575, 0.0, -0.5145, 0.8575, 0.0, -0.5145, 0.8575, 0.0, -0.5145, 0.8575, 0.0, -0.5145, 0.9899, 0.0, -0.1415, 0.9899, 0.0, -0.1415, 0.9899, 0.0, -0.1415, 0.9899, 0.0, -0.1415, 0.5145, 0.0, -0.8575, 0.5145, 0.0, -0.8575, 0.5145, 0.0, -0.8575, 0.5145, 0.0, -0.8575, 0.8575, 0.0, -0.5145, 0.8575, 0.0, -0.5145, 0.8575, 0.0, -0.5145, 0.8575, 0.0, -0.5145, 0.9899, 0.0, -0.1415, 0.9899, 0.0, -0.1415, 0.9899, 0.0, -0.1415, 0.9899, 0.0, -0.1415, 0.5145, 0.0, 0.8575, 0.5145, 0.0, 0.8575, 0.5145, 0.0, 0.8575, 0.5145, 0.0, 0.8575, 0.8575, 0.0, 0.5145, 0.8575, 0.0, 0.5145, 0.8575, 0.0, 0.5145, 0.8575, 0.0, 0.5145, 0.9899, 0.0, 0.1415, 0.9899, 0.0, 0.1415, 0.9899, 0.0, 0.1415, 0.9899, 0.0, 0.1415, 0.5145, 0.0, 0.8575, 0.5145, 0.0, 0.8575, 0.5145, 0.0, 0.8575, 0.5145, 0.0, 0.8575, 0.8575, 0.0, 0.5145, 0.8575, 0.0, 0.5145, 0.8575, 0.0, 0.5145, 0.8575, 0.0, 0.5145, 0.9899, 0.0, 0.1415, 0.9899, 0.0, 0.1415, 0.9899, 0.0, 0.1415, 0.9899, 0.0, 0.1415, -0.5145, 0.0, 0.8575, -0.5145, 0.0, 0.8575, -0.5145, 0.0, 0.8575, -0.5145, 0.0, 0.8575, -0.8575, 0.0, 0.5145, -0.8575, 0.0, 0.5145, -0.8575, 0.0, 0.5145, -0.8575, 0.0, 0.5145, -0.99, 0.0, 0.1413, -0.99, 0.0, 0.1413, -0.99, 0.0, 0.1413, -0.99, 0.0, 0.1413, -0.5145, 0.0, 0.8575, -0.5145, 0.0, 0.8575, -0.5145, 0.0, 0.8575, -0.5145, 0.0, 0.8575, -0.8575, 0.0, 0.5145, -0.8575, 0.0, 0.5145, -0.8575, 0.0, 0.5145, -0.8575, 0.0, 0.5145, -0.99, 0.0, 0.1413, -0.99, 0.0, 0.1413, -0.99, 0.0, 0.1413, -0.99, 0.0, 0.1413, -0.5145, 0.0, -0.8575, -0.5145, 0.0, -0.8575, -0.5145, 0.0, -0.8575, -0.5145, 0.0, -0.8575, -0.8575, 0.0, -0.5145, -0.8575, 0.0, -0.5145, -0.8575, 0.0, -0.5145, -0.8575, 0.0, -0.5145, -0.99, 0.0, -0.1413, -0.99, 0.0, -0.1413, -0.99, 0.0, -0.1413, -0.99, 0.0, -0.1413, 0.5145, 0.0, -0.8575, 0.5145, 0.0, -0.8575, 0.5145, 0.0, -0.8575, 0.5145, 0.0, -0.8575, 0.8575, 0.0, -0.5145, 0.8575, 0.0, -0.5145, 0.8575, 0.0, -0.5145, 0.8575, 0.0, -0.5145, 0.9899, 0.0, -0.1415, 0.9899, 0.0, -0.1415, 0.9899, 0.0, -0.1415, 0.9899, 0.0, -0.1415, 0.5145, 0.0, 0.8575, 0.5145, 0.0, 0.8575, 0.5145, 0.0, 0.8575, 0.5145, 0.0, 0.8575, 0.8575, 0.0, 0.5145, 0.8575, 0.0, 0.5145, 0.8575, 0.0, 0.5145, 0.8575, 0.0, 0.5145, 0.9899, 0.0, 0.1415, 0.9899, 0.0, 0.1415, 0.9899, 0.0, 0.1415, 0.9899, 0.0, 0.1415, -0.5145, 0.0, 0.8575, -0.5145, 0.0, 0.8575, -0.5145, 0.0, 0.8575, -0.5145, 0.0, 0.8575, -0.8575, 0.0, 0.5145, -0.8575, 0.0, 0.5145, -0.8575, 0.0, 0.5145, -0.8575, 0.0, 0.5145, -0.99, 0.0, 0.1413, -0.99, 0.0, 0.1413, -0.99, 0.0, 0.1413, -0.99, 0.0, 0.1413, -0.5145, 0.0, -0.8575, -0.5145, 0.0, -0.8575, -0.5145, 0.0, -0.8575, -0.5145, 0.0, -0.8575, -0.8575, 0.0, -0.5145, -0.8575, 0.0, -0.5145, -0.8575, 0.0, -0.5145, -0.8575, 0.0, -0.5145, -0.99, 0.0, -0.1413, -0.99, 0.0, -0.1413, -0.99, 0.0, -0.1413, -0.99, 0.0, -0.1413, 0.5145, 0.0, -0.8575, 0.5145, 0.0, -0.8575, 0.5145, 0.0, -0.8575, 0.5145, 0.0, -0.8575, 0.8575, 0.0, -0.5145, 0.8575, 0.0, -0.5145, 0.8575, 0.0, -0.5145, 0.8575, 0.0, -0.5145, 0.9899, 0.0, -0.1415, 0.9899, 0.0, -0.1415, 0.9899, 0.0, -0.1415, 0.9899, 0.0, -0.1415, 0.5145, 0.0, 0.8575, 0.5145, 0.0, 0.8575, 0.5145, 0.0, 0.8575, 0.5145, 0.0, 0.8575, 0.8575, 0.0, 0.5145, 0.8575, 0.0, 0.5145, 0.8575, 0.0, 0.5145, 0.8575, 0.0, 0.5145, 0.9899, 0.0, 0.1415, 0.9899, 0.0, 0.1415, 0.9899, 0.0, 0.1415, 0.9899, 0.0, 0.1415, -0.5145, 0.0, 0.8575, -0.5145, 0.0, 0.8575, -0.5145, 0.0, 0.8575, -0.5145, 0.0, 0.8575, -0.8575, 0.0, 0.5145, -0.8575, 0.0, 0.5145, -0.8575, 0.0, 0.5145, -0.8575, 0.0, 0.5145, -0.99, 0.0, 0.1413, -0.99, 0.0, 0.1413, -0.99, 0.0, 0.1413, -0.99, 0.0, 0.1413, 0.0, 0.5145, -0.8575, 0.0, 0.5145, -0.8575, 0.0, 0.5145, -0.8575, 0.0, 0.5145, -0.8575, 0.0, 0.8575, -0.5145, 0.0, 0.8575, -0.5145, 0.0, 0.8575, -0.5145, 0.0, 0.8575, -0.5145, 0.0, 0.99, -0.1414, 0.0, 0.99, -0.1414, 0.0, 0.99, -0.1414, 0.0, 0.99, -0.1414, 0.0, -0.5145, -0.8575, 0.0, -0.5145, -0.8575, 0.0, -0.5145, -0.8575, 0.0, -0.5145, -0.8575, 0.0, -0.8575, -0.5145, 0.0, -0.8575, -0.5145, 0.0, -0.8575, -0.5145, 0.0, -0.8575, -0.5145, 0.0, -0.9899, -0.1415, 0.0, -0.9899, -0.1415, 0.0, -0.9899, -0.1415, 0.0, -0.9899, -0.1415, 0.0, -0.5145, 0.8575, 0.0, -0.5145, 0.8575, 0.0, -0.5145, 0.8575, 0.0, -0.5145, 0.8575, 0.0, -0.8575, 0.5145, 0.0, -0.8575, 0.5145, 0.0, -0.8575, 0.5145, 0.0, -0.8575, 0.5145, 0.0, -0.9899, 0.1415, 0.0, -0.9899, 0.1415, 0.0, -0.9899, 0.1415, 0.0, -0.9899, 0.1415, 0.0, 0.5145, 0.8575, 0.0, 0.5145, 0.8575, 0.0, 0.5145, 0.8575, 0.0, 0.5145, 0.8575, 0.0, 0.8575, 0.5145, 0.0, 0.8575, 0.5145, 0.0, 0.8575, 0.5145, 0.0, 0.8575, 0.5145, 0.0, 0.99, 0.1414, 0.0, 0.99, 0.1414, 0.0, 0.99, 0.1414, 0.0, 0.99, 0.1414, 0.0, 0.5145, -0.8575, 0.0, 0.5145, -0.8575, 0.0, 0.5145, -0.8575, 0.0, 0.5145, -0.8575, 0.0, 0.8575, -0.5145, 0.0, 0.8575, -0.5145, 0.0, 0.8575, -0.5145, 0.0, 0.8575, -0.5145, 0.0, 0.99, -0.1414, 0.0, 0.99, -0.1414, 0.0, 0.99, -0.1414, 0.0, 0.99, -0.1414, 0.0, -0.5145, -0.8575, 0.0, -0.5145, -0.8575, 0.0, -0.5145, -0.8575, 0.0, -0.5145, -0.8575, 0.0, -0.8575, -0.5145, 0.0, -0.8575, -0.5145, 0.0, -0.8575, -0.5145, 0.0, -0.8575, -0.5145, 0.0, -0.9899, -0.1414, 0.0, -0.9899, -0.1414, 0.0, -0.9899, -0.1414, 0.0, -0.9899, -0.1414, 0.0, -0.5145, 0.8575, 0.0, -0.5145, 0.8575, 0.0, -0.5145, 0.8575, 0.0, -0.5145, 0.8575, 0.0, -0.8575, 0.5145, 0.0, -0.8575, 0.5145, 0.0, -0.8575, 0.5145, 0.0, -0.8575, 0.5145, 0.0, -0.9899, 0.1414, 0.0, -0.9899, 0.1414, 0.0, -0.9899, 0.1414, 0.0, -0.9899, 0.1414, 0.0, 0.5145, 0.8575, 0.0, 0.5145, 0.8575, 0.0, 0.5145, 0.8575, 0.0, 0.5145, 0.8575, 0.0, 0.8575, 0.5145, 0.0, 0.8575, 0.5145, 0.0, 0.8575, 0.5145, 0.0, 0.8575, 0.5145, 0.0, 0.99, 0.1414, 0.0, 0.99, 0.1414, 0.0, 0.99, 0.1414, 0.0, 0.99, 0.1414])] * 3)])

# ---- objects
ob_box001 = bpy.data.objects.new('Box001', me_untitled_003)
ob_lamp = bpy.data.objects.new('Lamp', light_lamp)

# ---- transforms, parenting, visibility, modifiers, constraints
ob_box001.location = (0.0, 0.0, 0.5133)
ob_box001.scale = (0.0254, 0.02922, 0.0254)
ob_box001.color = (0.8, 0.8, 0.8, 1.0)
ob_box001.lineart.crease_threshold = 0.0
_m = ob_box001.modifiers.new('ParticleSystem 1', 'PARTICLE_SYSTEM')
_m = ob_box001.modifiers.new('Collision', 'COLLISION')
ob_lamp.location = (4.076, 1.005, 5.904)
ob_lamp.rotation_euler = (0.6503, 0.05522, 1.866)
ob_lamp.lock_rotations_4d = False
ob_lamp.empty_display_type = 'ARROWS'
ob_lamp.color = (0.0, 0.0, 0.0, 0.0)
ob_lamp.hide_viewport = True
ob_lamp.lineart.crease_threshold = 0.0

# ---- collection membership
col_collection_1.objects.link(ob_box001)
col_collection_1.objects.link(ob_lamp)

# ---- scene / render settings (as saved in the file)
scene.frame_start = 1; scene.frame_end = 250; scene.frame_set(1)
scene.render.engine = 'BLENDER_EEVEE_NEXT'
scene.render.fps = 30
scene.render.dither_intensity = 0.0
scene.render.use_border = True
scene.cycles.use_denoising = False
scene.cycles.samples = 10
scene.cycles.sampling_pattern = 'TABULATED_SOBOL'
scene.cycles.light_sampling_threshold = 0.0
scene.cycles.use_adaptive_sampling = False
scene.cycles.use_light_tree = False
scene.cycles.blur_glossy = 0.0
scene.cycles.pixel_filter_type = 'GAUSSIAN'
scene.cycles.sample_clamp_indirect = 0.0
scene.view_settings.view_transform = 'Standard'
bpy.context.view_layer.update()

# ---- added for rendering (the .blend has no active camera): camera
cam_auto = bpy.data.cameras.new('AutoCamera')
cam_auto.lens = 50.0
cam_auto.sensor_width = 36.0
cam_auto.clip_end = 1000.0
ob_auto_camera = bpy.data.objects.new('AutoCamera', cam_auto)
scene.collection.objects.link(ob_auto_camera)
ob_auto_camera.location = (3.00746, -3.60895, 2.91929)
ob_auto_camera.rotation_euler = (1.09748, -7.21219e-08, 0.694738)
scene.camera = ob_auto_camera
bpy.context.view_layer.update()
